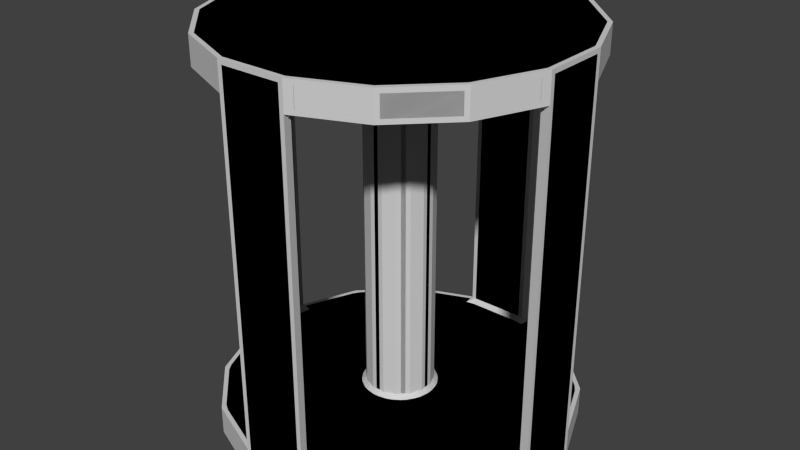 # Source: canisterColumn.blend  (saved by Blender 2.67.0; exported with 4.5.12 LTS)
import bpy
from mathutils import Matrix  # noqa: F401  (used for matrix-valued properties, if any)

bpy.ops.wm.read_factory_settings(use_empty=True)
scene = bpy.context.scene
scene.name = 'Scene'

# ---- collections
col_collection_1 = bpy.data.collections.new('Collection 1'); scene.collection.children.link(col_collection_1)

# ---- materials (node trees are filled in below, after node groups)
mat_material_001 = bpy.data.materials.new('Material.001')
mat_material_001.alpha_threshold = 0.0
mat_material_001.use_transparent_shadow = False
mat_material_001.diffuse_color = (0.64, 0.64, 0.64, 1.0)
mat_material_001.specular_color = (0.5, 0.5, 0.5)
mat_material_001.roughness = 0.5
mat_material_001.line_color = (0.0, 0.0, 0.0, 1.0)
mat_material_003 = bpy.data.materials.new('Material.003')
mat_material_003.alpha_threshold = 0.0
mat_material_003.use_transparent_shadow = False
mat_material_003.diffuse_color = (0.64, 0.64, 0.64, 1.0)
mat_material_003.specular_color = (0.5, 0.5, 0.5)
mat_material_003.roughness = 0.5
mat_material_003.line_color = (0.0, 0.0, 0.0, 1.0)

# ---- material node trees

# ---- world
world_world = bpy.data.worlds.new('World'); scene.world = world_world
world_world.color = (0.05088, 0.05088, 0.05088)
world_world.use_sun_shadow = False
world_world.sun_shadow_jitter_overblur = 0.0
world_world.cycles.sampling_method = 'MANUAL'
world_world.cycles.sample_map_resolution = 256

# ---- meshes
me_x_001 = bpy.data.meshes.new('X.001')
me_x_001.from_pydata([(-0.1219, 0.613, 0.0), (-0.3472, 0.5197, 0.0), (-0.5197, 0.3472, 0.0), (-0.613, 0.1219, 0.0), (-0.613, -0.1219, 0.0), (-0.5197, -0.3472, 0.0), (-0.3472, -0.5197, 0.0), (-0.1219, -0.613, 0.0), (0.1219, -0.613, 0.0), (0.3472, -0.5197, 0.0), (0.5197, -0.3472, 0.0), (0.613, -0.1219, 0.0), (0.613, 0.1219, 0.0), (0.5197, 0.3472, 0.0), (0.3472, 0.5197, 0.0), (0.1219, 0.613, 0.0), (-0.1219, 0.613, 0.1), (-0.3472, 0.5197, 0.1), (-0.5197, 0.3472, 0.1), (-0.613, 0.1219, 0.1), (-0.613, -0.1219, 0.1), (-0.5197, -0.3472, 0.1), (-0.3472, -0.5197, 0.1), (-0.1219, -0.613, 0.1), (0.1219, -0.613, 0.1), (0.3472, -0.5197, 0.1), (0.5197, -0.3472, 0.1), (0.613, -0.1219, 0.1), (0.613, 0.1219, 0.1), (0.5197, 0.3472, 0.1), (0.3472, 0.5197, 0.1), (0.1219, 0.613, 0.1), (-0.1219, 0.613, 1.3), (-0.3472, 0.5197, 1.3), (-0.5197, 0.3472, 1.3), (-0.613, 0.1219, 1.3), (-0.613, -0.1219, 1.3), (-0.5197, -0.3472, 1.3), (-0.3472, -0.5197, 1.3), (-0.1219, -0.613, 1.3), (0.1219, -0.613, 1.3), (0.3472, -0.5197, 1.3), (0.5197, -0.3472, 1.3), (0.613, -0.1219, 1.3), (0.613, 0.1219, 1.3), (0.5197, 0.3472, 1.3), (0.3472, 0.5197, 1.3), (0.1219, 0.613, 1.3), (-0.1219, 0.613, 1.4), (-0.3472, 0.5197, 1.4), (-0.5197, 0.3472, 1.4), (-0.613, 0.1219, 1.4), (-0.613, -0.1219, 1.4), (-0.5197, -0.3472, 1.4), (-0.3472, -0.5197, 1.4), (-0.1219, -0.613, 1.4), (0.1219, -0.613, 1.4), (0.3472, -0.5197, 1.4), (0.5197, -0.3472, 1.4), (0.613, -0.1219, 1.4), (0.613, 0.1219, 1.4), (0.5197, 0.3472, 1.4), (0.3472, 0.5197, 1.4), (0.1219, 0.613, 1.4), (-0.1158, 0.5823, 1.3), (-0.3299, 0.4937, 1.3), (-0.4937, 0.3299, 1.3), (-0.5823, 0.1158, 1.3), (-0.5823, -0.1158, 1.3), (-0.4937, -0.3299, 1.3), (-0.3299, -0.4937, 1.3), (-0.1158, -0.5823, 1.3), (0.1158, -0.5823, 1.3), (0.3299, -0.4937, 1.3), (0.4937, -0.3299, 1.3), (0.5823, -0.1158, 1.3), (0.5823, 0.1158, 1.3), (0.4937, 0.3299, 1.3), (0.3299, 0.4937, 1.3), (0.1158, 0.5823, 1.3), (-0.1158, 0.5823, 0.1), (-0.3299, 0.4937, 0.1), (-0.4937, 0.3299, 0.1), (-0.5823, 0.1158, 0.1), (-0.5823, -0.1158, 0.1), (-0.4937, -0.3299, 0.1), (-0.3299, -0.4937, 0.1), (-0.1158, -0.5823, 0.1), (0.1158, -0.5823, 0.1), (0.3299, -0.4937, 0.1), (0.4937, -0.3299, 0.1), (0.5823, -0.1158, 0.1), (0.5823, 0.1158, 0.1), (0.4937, 0.3299, 0.1), (0.3299, 0.4937, 0.1), (0.1158, 0.5823, 0.1), (-0.02317, 0.1165, 1.3), (-0.06597, 0.09874, 1.3), (-0.09874, 0.06597, 1.3), (-0.1165, 0.02317, 1.3), (-0.1165, -0.02317, 1.3), (-0.09874, -0.06597, 1.3), (-0.06597, -0.09874, 1.3), (-0.02317, -0.1165, 1.3), (0.02317, -0.1165, 1.3), (0.06597, -0.09874, 1.3), (0.09874, -0.06597, 1.3), (0.1165, -0.02317, 1.3), (0.1165, 0.02317, 1.3), (0.09874, 0.06597, 1.3), (0.06597, 0.09874, 1.3), (0.02317, 0.1165, 1.3), (-0.02317, 0.1165, 0.1), (-0.06597, 0.09874, 0.1), (-0.09874, 0.06597, 0.1), (-0.1165, 0.02317, 0.1), (-0.1165, -0.02317, 0.1), (-0.09874, -0.06597, 0.1), (-0.06597, -0.09874, 0.1), (-0.02317, -0.1165, 0.1), (0.02317, -0.1165, 0.1), (0.06597, -0.09874, 0.1), (0.09874, -0.06597, 0.1), (0.1165, -0.02317, 0.1), (0.1165, 0.02317, 0.1), (0.09874, 0.06597, 0.1), (0.06597, 0.09874, 0.1), (0.02317, 0.1165, 0.1), (0.02317, -0.1165, 1.269), (0.02317, -0.1165, 0.1314), (-0.02317, -0.1165, 1.269), (-0.02317, -0.1165, 0.1314), (0.06597, -0.09874, 1.269), (0.06597, -0.09874, 0.1314), (0.09874, -0.06597, 1.269), (0.09874, -0.06597, 0.1314), (0.1165, -0.02317, 1.269), (0.1165, -0.02317, 0.1314), (0.1165, 0.02317, 1.269), (0.1165, 0.02317, 0.1314), (0.09874, 0.06597, 1.269), (0.09874, 0.06597, 0.1314), (0.06597, 0.09874, 1.269), (0.06597, 0.09874, 0.1314), (0.02317, 0.1165, 1.269), (0.02317, 0.1165, 0.1314), (-0.02317, 0.1165, 1.269), (-0.02317, 0.1165, 0.1314), (-0.06597, 0.09874, 1.269), (-0.06597, 0.09874, 0.1314), (-0.09874, 0.06597, 1.269), (-0.09874, 0.06597, 0.1314), (-0.1165, 0.02317, 1.269), (-0.1165, 0.02317, 0.1314), (-0.1165, -0.02317, 1.269), (-0.1165, -0.02317, 0.1314), (-0.09874, -0.06597, 1.269), (-0.09874, -0.06597, 0.1314), (-0.06597, -0.09874, 1.269), (-0.06597, -0.09874, 0.1314), (-0.613, 0.1219, 0.1314), (-0.613, 0.1219, 1.269), (-0.613, -0.1219, 0.1314), (-0.613, -0.1219, 1.269), (-0.5823, -0.1158, 0.1314), (-0.5823, -0.1158, 1.269), (-0.5823, 0.1158, 1.269), (-0.5823, 0.1158, 0.1314), (0.3472, 0.5197, 1.388), (0.5197, 0.3472, 1.388), (0.1219, -0.613, 1.388), (-0.1219, -0.613, 1.388), (0.613, -0.1219, 1.388), (-0.5197, -0.3472, 1.388), (0.613, 0.1219, 1.388), (-0.3472, -0.5197, 1.388), (0.5823, -0.1158, 1.269), (0.5823, -0.1158, 0.1314), (0.5823, 0.1158, 1.269), (0.5823, 0.1158, 0.1314), (-0.3472, -0.5197, 0.01471), (-0.1219, -0.613, 0.01471), (0.613, 0.1219, 0.01471), (0.5197, 0.3472, 0.01471), (0.613, -0.1219, 0.1314), (0.613, -0.1219, 1.269), (0.613, 0.1219, 0.1314), (0.613, 0.1219, 1.269), (-0.1219, 0.613, 1.269), (-0.1219, 0.613, 0.1314), (0.1219, 0.613, 1.269), (0.1219, 0.613, 0.1314), (-0.5197, 0.3472, 1.388), (-0.3472, 0.5197, 1.388), (0.1219, 0.613, 1.388), (0.3472, -0.5197, 1.388), (0.1158, 0.5823, 0.1314), (0.1158, 0.5823, 1.269), (-0.1158, 0.5823, 1.269), (-0.1158, 0.5823, 0.1314), (0.1219, -0.613, 1.269), (0.1219, -0.613, 0.1314), (-0.1219, -0.613, 0.1314), (-0.1219, -0.613, 1.269), (0.1158, -0.5823, 0.1314), (0.1158, -0.5823, 1.269), (-0.1158, -0.5823, 0.1314), (-0.1158, -0.5823, 1.269), (-0.613, -0.1219, 1.388), (0.5197, -0.3472, 1.388), (-0.1219, 0.613, 1.388), (-0.613, 0.1219, 1.388), (0.1219, -0.613, 0.01471), (0.3472, 0.5197, 0.01471), (-0.1219, 0.613, 0.01471), (-0.3472, 0.5197, 0.01471), (-0.613, 0.1219, 0.01471), (0.3472, -0.5197, 0.01471), (0.1219, 0.613, 0.01471), (-0.5197, 0.3472, 0.01471), (-0.5197, -0.3472, 0.01471), (0.613, -0.1219, 0.01471), (-0.613, -0.1219, 0.01471), (0.5197, -0.3472, 0.01471)], [], [(182, 183, 29, 28), (180, 181, 23, 22), (214, 215, 17, 16), (183, 213, 30, 29), (181, 212, 24, 23), (215, 219, 18, 17), (213, 218, 31, 30), (212, 217, 25, 24), (219, 216, 19, 18), (218, 214, 16, 31), (217, 223, 26, 25), (216, 222, 20, 19), (223, 221, 27, 26), (222, 220, 21, 20), (221, 182, 28, 27), (220, 180, 22, 21), (77, 45, 44, 76), (22, 86, 85, 21), (190, 188, 32, 47), (187, 178, 76, 44), (161, 163, 36, 35), (29, 93, 92, 28), (21, 85, 84, 20), (185, 187, 44, 43), (19, 83, 82, 18), (18, 82, 81, 17), (17, 81, 80, 16), (203, 200, 40, 39), (188, 198, 64, 32), (169, 168, 62, 61), (171, 170, 56, 55), (193, 192, 50, 49), (168, 194, 63, 62), (170, 195, 57, 56), (192, 211, 51, 50), (194, 210, 48, 63), (195, 209, 58, 57), (211, 208, 52, 51), (209, 172, 59, 58), (208, 173, 53, 52), (172, 174, 60, 59), (173, 175, 54, 53), (174, 169, 61, 60), (175, 171, 55, 54), (210, 193, 49, 48), (78, 77, 109, 110), (49, 50, 51, 52, 53, 54, 55, 56, 57, 58, 59, 60, 61, 62, 63, 48), (30, 94, 93, 29), (166, 161, 35, 67), (177, 179, 92, 91), (67, 35, 34, 66), (66, 34, 33, 65), (65, 33, 32, 64), (206, 204, 88, 87), (79, 47, 46, 78), (31, 95, 94, 30), (78, 46, 45, 77), (196, 199, 80, 95), (197, 190, 47, 79), (167, 164, 84, 83), (92, 93, 125, 124), (2, 1, 0, 15, 14, 13, 12, 11, 10, 9, 8, 7, 6, 5, 4, 3), (23, 87, 86, 22), (207, 203, 39, 71), (163, 165, 68, 36), (69, 37, 36, 68), (70, 38, 37, 69), (71, 39, 38, 70), (73, 41, 40, 72), (74, 42, 41, 73), (75, 43, 42, 74), (176, 185, 43, 75), (204, 201, 24, 88), (25, 89, 88, 24), (26, 90, 89, 25), (27, 91, 90, 26), (128, 104, 103, 130), (72, 71, 103, 104), (66, 65, 97, 98), (79, 78, 110, 111), (73, 72, 104, 105), (67, 66, 98, 99), (64, 79, 111, 96), (74, 73, 105, 106), (68, 67, 99, 100), (75, 74, 106, 107), (69, 68, 100, 101), (76, 75, 107, 108), (70, 69, 101, 102), (77, 76, 108, 109), (71, 70, 102, 103), (65, 64, 96, 97), (132, 105, 104, 128), (86, 87, 119, 118), (80, 81, 113, 112), (93, 94, 126, 125), (87, 88, 120, 119), (81, 82, 114, 113), (94, 95, 127, 126), (88, 89, 121, 120), (82, 83, 115, 114), (95, 80, 112, 127), (89, 90, 122, 121), (83, 84, 116, 115), (90, 91, 123, 122), (84, 85, 117, 116), (91, 92, 124, 123), (85, 86, 118, 117), (134, 106, 105, 132), (136, 107, 106, 134), (138, 108, 107, 136), (140, 109, 108, 138), (142, 110, 109, 140), (144, 111, 110, 142), (146, 96, 111, 144), (148, 97, 96, 146), (150, 98, 97, 148), (152, 99, 98, 150), (154, 100, 99, 152), (156, 101, 100, 154), (158, 102, 101, 156), (130, 103, 102, 158), (120, 129, 131, 119), (129, 128, 130, 131), (121, 133, 129, 120), (133, 132, 128, 129), (122, 135, 133, 121), (135, 134, 132, 133), (123, 137, 135, 122), (137, 136, 134, 135), (124, 139, 137, 123), (139, 138, 136, 137), (125, 141, 139, 124), (141, 140, 138, 139), (126, 143, 141, 125), (143, 142, 140, 141), (127, 145, 143, 126), (145, 144, 142, 143), (112, 147, 145, 127), (147, 146, 144, 145), (113, 149, 147, 112), (149, 148, 146, 147), (114, 151, 149, 113), (151, 150, 148, 149), (115, 153, 151, 114), (153, 152, 150, 151), (116, 155, 153, 115), (155, 154, 152, 153), (117, 157, 155, 116), (157, 156, 154, 155), (118, 159, 157, 117), (159, 158, 156, 157), (119, 131, 159, 118), (131, 130, 158, 159), (19, 20, 162, 160), (160, 162, 163, 161), (83, 19, 160, 167), (167, 160, 161, 166), (67, 68, 165, 166), (166, 165, 164, 167), (20, 84, 164, 162), (162, 164, 165, 163), (16, 80, 199, 189), (189, 199, 198, 188), (91, 27, 184, 177), (71, 72, 205, 207), (196, 191, 190, 197), (27, 28, 186, 184), (95, 31, 191, 196), (31, 16, 189, 191), (79, 64, 198, 197), (75, 76, 178, 176), (197, 198, 199, 196), (191, 189, 188, 190), (28, 92, 179, 186), (184, 186, 187, 185), (40, 41, 195, 170), (186, 179, 178, 187), (34, 35, 211, 192), (176, 178, 179, 177), (177, 184, 185, 176), (72, 40, 200, 205), (45, 46, 168, 169), (23, 24, 201, 202), (205, 200, 201, 204), (207, 205, 204, 206), (35, 36, 208, 211), (206, 202, 203, 207), (87, 23, 202, 206), (202, 201, 200, 203), (36, 37, 173, 208), (46, 47, 194, 168), (41, 42, 209, 195), (39, 40, 170, 171), (42, 43, 172, 209), (43, 44, 174, 172), (33, 34, 192, 193), (47, 32, 210, 194), (37, 38, 175, 173), (44, 45, 169, 174), (38, 39, 171, 175), (32, 33, 193, 210), (11, 12, 182, 221), (10, 11, 221, 223), (7, 8, 212, 181), (14, 15, 218, 213), (12, 13, 183, 182), (15, 0, 214, 218), (6, 7, 181, 180), (8, 9, 217, 212), (5, 6, 180, 220), (0, 1, 215, 214), (4, 5, 220, 222), (2, 3, 216, 219), (3, 4, 222, 216), (1, 2, 219, 215), (13, 14, 213, 183), (9, 10, 223, 217)])
_uv = me_x_001.uv_layers.new(name='X_001-mesh-map-0')
_uv.uv.foreach_set('vector', [0.3689, 0.9382, 0.2874, 0.9716, 0.2834, 0.9533, 0.3581, 0.9227, 0.2877, 0.5223, 0.3694, 0.5569, 0.3591, 0.5729, 0.2843, 0.5409, 0.0619, 0.8709, 0.03286, 0.7878, 0.05115, 0.7838, 0.07762, 0.861, 0.2874, 0.9716, 0.1999, 0.9705, 0.2034, 0.9522, 0.2834, 0.9533, 0.3694, 0.5569, 0.432, 0.6206, 0.4163, 0.6314, 0.3591, 0.5729, 0.03286, 0.7878, 0.02819, 0.7008, 0.04652, 0.7031, 0.05115, 0.7838, 0.1999, 0.9705, 0.1204, 0.9352, 0.1309, 0.9199, 0.2034, 0.9522, 0.432, 0.6206, 0.4657, 0.7035, 0.4471, 0.7075, 0.4163, 0.6314, 0.02819, 0.7008, 0.05831, 0.6192, 0.07428, 0.6287, 0.04652, 0.7031, 0.1204, 0.9352, 0.0619, 0.8709, 0.07762, 0.861, 0.1309, 0.9199, 0.4657, 0.7035, 0.4656, 0.793, 0.4468, 0.7897, 0.4471, 0.7075, 0.05831, 0.6192, 0.1187, 0.5562, 0.1296, 0.5713, 0.07428, 0.6287, 0.4656, 0.793, 0.4315, 0.8754, 0.4155, 0.8653, 0.4468, 0.7897, 0.1187, 0.5562, 0.1994, 0.522, 0.2035, 0.5404, 0.1296, 0.5713, 0.4315, 0.8754, 0.3689, 0.9382, 0.3581, 0.9227, 0.4155, 0.8653, 0.1994, 0.522, 0.2877, 0.5223, 0.2843, 0.5409, 0.2035, 0.5404, 0.8948, 0.3437, 0.9022, 0.3487, 0.9291, 0.2837, 0.9203, 0.282, 0.6524, 0.09877, 0.6574, 0.1063, 0.6101, 0.1535, 0.6027, 0.1485, 0.8427, 0.8106, 0.6115, 0.8106, 0.6115, 0.9489, 0.8427, 0.9489, 0.9291, 0.2837, 0.9203, 0.282, 0.9203, 0.282, 0.9291, 0.2837, 0.6115, 0.8106, 0.8427, 0.8106, 0.8427, 0.9489, 0.6115, 0.9489, 0.9022, 0.3487, 0.8948, 0.3437, 0.9203, 0.282, 0.9291, 0.2837, 0.6027, 0.1485, 0.6101, 0.1535, 0.5846, 0.2152, 0.5758, 0.2134, 0.882, 0.8106, 0.6508, 0.8106, 0.6508, 0.9489, 0.882, 0.9489, 0.5758, 0.2837, 0.5846, 0.282, 0.6101, 0.3437, 0.6027, 0.3487, 0.6027, 0.3487, 0.6101, 0.3437, 0.6574, 0.3909, 0.6524, 0.3984, 0.6524, 0.3984, 0.6574, 0.3909, 0.7191, 0.4164, 0.7173, 0.4253, 0.6508, 0.8106, 0.882, 0.8106, 0.882, 0.9489, 0.6508, 0.9489, 0.7173, 0.4253, 0.7191, 0.4164, 0.7191, 0.4164, 0.7173, 0.4253, 0.4385, 0.6271, 0.3746, 0.5689, 0.384, 0.553, 0.4531, 0.616, 0.2072, 0.9655, 0.2961, 0.9656, 0.3001, 0.9841, 0.204, 0.9841, 0.1238, 0.5623, 0.0614, 0.6215, 0.04604, 0.6114, 0.1137, 0.5468, 0.3746, 0.5689, 0.2927, 0.5371, 0.2962, 0.5188, 0.384, 0.553, 0.2961, 0.9656, 0.3781, 0.9323, 0.3886, 0.9478, 0.3001, 0.9841, 0.0614, 0.6215, 0.02809, 0.701, 0.009878, 0.6978, 0.04604, 0.6114, 0.2927, 0.5371, 0.2051, 0.5328, 0.2019, 0.5145, 0.2962, 0.5188, 0.3781, 0.9323, 0.4409, 0.8713, 0.4564, 0.8814, 0.3886, 0.9478, 0.02809, 0.701, 0.02812, 0.7882, 0.009915, 0.7923, 0.009878, 0.6978, 0.4409, 0.8713, 0.4745, 0.7913, 0.4926, 0.7945, 0.4564, 0.8814, 0.02812, 0.7882, 0.06215, 0.8693, 0.04682, 0.8802, 0.009915, 0.7923, 0.4745, 0.7913, 0.4737, 0.7053, 0.4915, 0.701, 0.4926, 0.7945, 0.06215, 0.8693, 0.1251, 0.9316, 0.115, 0.9476, 0.04682, 0.8802, 0.4737, 0.7053, 0.4385, 0.6271, 0.4531, 0.616, 0.4915, 0.701, 0.1251, 0.9316, 0.2072, 0.9655, 0.204, 0.9841, 0.115, 0.9476, 0.2051, 0.5328, 0.1238, 0.5623, 0.1137, 0.5468, 0.2019, 0.5145, 0.8475, 0.3909, 0.8948, 0.3437, 0.8948, 0.3437, 0.8475, 0.3909, 0.1524, 0.8984, 0.1027, 0.8487, 0.07576, 0.7837, 0.07576, 0.7134, 0.1027, 0.6485, 0.1524, 0.5988, 0.2173, 0.5719, 0.2876, 0.5719, 0.3525, 0.5988, 0.4022, 0.6485, 0.4291, 0.7134, 0.4291, 0.7837, 0.4022, 0.8487, 0.3525, 0.8984, 0.2876, 0.9253, 0.2173, 0.9253, 0.8525, 0.3984, 0.8475, 0.3909, 0.8948, 0.3437, 0.9022, 0.3487, 0.5846, 0.282, 0.5758, 0.2837, 0.5758, 0.2837, 0.5846, 0.282, 0.8472, 0.6722, 0.6275, 0.6722, 0.6275, 0.5338, 0.8472, 0.5338, 0.5846, 0.282, 0.5758, 0.2837, 0.6027, 0.3487, 0.6101, 0.3437, 0.6101, 0.3437, 0.6027, 0.3487, 0.6524, 0.3984, 0.6574, 0.3909, 0.6574, 0.3909, 0.6524, 0.3984, 0.7173, 0.4253, 0.7191, 0.4164, 0.6275, 0.6722, 0.8472, 0.6722, 0.8472, 0.5338, 0.6275, 0.5338, 0.7858, 0.4164, 0.7876, 0.4253, 0.8525, 0.3984, 0.8475, 0.3909, 0.7876, 0.4253, 0.7858, 0.4164, 0.8475, 0.3909, 0.8525, 0.3984, 0.8475, 0.3909, 0.8525, 0.3984, 0.9022, 0.3487, 0.8948, 0.3437, 0.866, 0.6722, 0.6463, 0.6722, 0.6463, 0.5338, 0.866, 0.5338, 0.7858, 0.4164, 0.7876, 0.4253, 0.7876, 0.4253, 0.7858, 0.4164, 0.6463, 0.6722, 0.866, 0.6722, 0.866, 0.5338, 0.6463, 0.5338, 0.9203, 0.282, 0.8948, 0.3437, 0.8948, 0.3437, 0.9203, 0.282, 0.1027, 0.8487, 0.1524, 0.8984, 0.2173, 0.9253, 0.2876, 0.9253, 0.3525, 0.8984, 0.4022, 0.8487, 0.4291, 0.7837, 0.4291, 0.7134, 0.4022, 0.6485, 0.3525, 0.5988, 0.2876, 0.5719, 0.2173, 0.5719, 0.1524, 0.5988, 0.1027, 0.6485, 0.07576, 0.7134, 0.07576, 0.7837, 0.7173, 0.07187, 0.7191, 0.08071, 0.6574, 0.1063, 0.6524, 0.09877, 0.7191, 0.08071, 0.7173, 0.07187, 0.7173, 0.07187, 0.7191, 0.08071, 0.5758, 0.2134, 0.5846, 0.2152, 0.5846, 0.2152, 0.5758, 0.2134, 0.6101, 0.1535, 0.6027, 0.1485, 0.5758, 0.2134, 0.5846, 0.2152, 0.6574, 0.1063, 0.6524, 0.09877, 0.6027, 0.1485, 0.6101, 0.1535, 0.7191, 0.08071, 0.7173, 0.07187, 0.6524, 0.09877, 0.6574, 0.1063, 0.8475, 0.1063, 0.8525, 0.09877, 0.7876, 0.07187, 0.7858, 0.08071, 0.8948, 0.1535, 0.9022, 0.1485, 0.8525, 0.09877, 0.8475, 0.1063, 0.9203, 0.2152, 0.9291, 0.2134, 0.9022, 0.1485, 0.8948, 0.1535, 0.9203, 0.2152, 0.9291, 0.2134, 0.9291, 0.2134, 0.9203, 0.2152, 0.7858, 0.08071, 0.7876, 0.07187, 0.7876, 0.07187, 0.7858, 0.08071, 0.8525, 0.09877, 0.8475, 0.1063, 0.7858, 0.08071, 0.7876, 0.07187, 0.9022, 0.1485, 0.8948, 0.1535, 0.8475, 0.1063, 0.8525, 0.09877, 0.9291, 0.2134, 0.9203, 0.2152, 0.8948, 0.1535, 0.9022, 0.1485, 0.7745, 0.266, 0.8079, 0.3892, 0.8559, 0.3587, 0.7778, 0.2577, 0.8472, 0.9489, 0.6275, 0.9489, 0.6275, 0.9489, 0.8472, 0.9489, 0.6101, 0.3437, 0.6574, 0.3909, 0.6574, 0.3909, 0.6101, 0.3437, 0.7858, 0.4164, 0.8475, 0.3909, 0.8475, 0.3909, 0.7858, 0.4164, 0.8475, 0.1063, 0.7858, 0.08071, 0.7858, 0.08071, 0.8475, 0.1063, 0.5846, 0.282, 0.6101, 0.3437, 0.6101, 0.3437, 0.5846, 0.282, 0.6463, 0.9489, 0.866, 0.9489, 0.866, 0.9489, 0.6463, 0.9489, 0.8948, 0.1535, 0.8475, 0.1063, 0.8475, 0.1063, 0.8948, 0.1535, 0.866, 0.9489, 0.6463, 0.9489, 0.6463, 0.9489, 0.866, 0.9489, 0.9203, 0.2152, 0.8948, 0.1535, 0.8948, 0.1535, 0.9203, 0.2152, 0.6101, 0.1535, 0.5846, 0.2152, 0.5846, 0.2152, 0.6101, 0.1535, 0.6275, 0.9489, 0.8472, 0.9489, 0.8472, 0.9489, 0.6275, 0.9489, 0.6574, 0.1063, 0.6101, 0.1535, 0.6101, 0.1535, 0.6574, 0.1063, 0.8948, 0.3437, 0.9203, 0.282, 0.9203, 0.282, 0.8948, 0.3437, 0.7191, 0.08071, 0.6574, 0.1063, 0.6574, 0.1063, 0.7191, 0.08071, 0.6574, 0.3909, 0.7191, 0.4164, 0.7191, 0.4164, 0.6574, 0.3909, 0.7682, 0.2728, 0.7519, 0.3993, 0.8079, 0.3892, 0.7745, 0.266, 0.6574, 0.1063, 0.7191, 0.08071, 0.7191, 0.08071, 0.6574, 0.1063, 0.7191, 0.4164, 0.6574, 0.3909, 0.6574, 0.3909, 0.7191, 0.4164, 0.8948, 0.3437, 0.8475, 0.3909, 0.8475, 0.3909, 0.8948, 0.3437, 0.6275, 0.5338, 0.8472, 0.5338, 0.8472, 0.5338, 0.6275, 0.5338, 0.6574, 0.3909, 0.6101, 0.3437, 0.6101, 0.3437, 0.6574, 0.3909, 0.8475, 0.3909, 0.7858, 0.4164, 0.7858, 0.4164, 0.8475, 0.3909, 0.7858, 0.08071, 0.8475, 0.1063, 0.8475, 0.1063, 0.7858, 0.08071, 0.6101, 0.3437, 0.5846, 0.282, 0.5846, 0.282, 0.6101, 0.3437, 0.866, 0.5338, 0.6463, 0.5338, 0.6463, 0.5338, 0.866, 0.5338, 0.8475, 0.1063, 0.8948, 0.1535, 0.8948, 0.1535, 0.8475, 0.1063, 0.6463, 0.5338, 0.866, 0.5338, 0.866, 0.5338, 0.6463, 0.5338, 0.8948, 0.1535, 0.9203, 0.2152, 0.9203, 0.2152, 0.8948, 0.1535, 0.5846, 0.2152, 0.6101, 0.1535, 0.6101, 0.1535, 0.5846, 0.2152, 0.8472, 0.5338, 0.6275, 0.5338, 0.6275, 0.5338, 0.8472, 0.5338, 0.6101, 0.1535, 0.6574, 0.1063, 0.6574, 0.1063, 0.6101, 0.1535, 0.7597, 0.277, 0.6963, 0.3876, 0.7519, 0.3993, 0.7682, 0.2728, 0.7501, 0.2779, 0.6492, 0.3557, 0.6963, 0.3876, 0.7597, 0.277, 0.7408, 0.2751, 0.6179, 0.3084, 0.6492, 0.3557, 0.7501, 0.2779, 0.7335, 0.269, 0.6074, 0.2527, 0.6179, 0.3084, 0.7408, 0.2751, 0.7296, 0.2607, 0.6194, 0.1975, 0.6074, 0.2527, 0.7335, 0.269, 0.7296, 0.252, 0.6522, 0.1516, 0.6194, 0.1975, 0.7296, 0.2607, 0.7335, 0.2446, 0.7005, 0.1228, 0.6522, 0.1516, 0.7296, 0.252, 0.7402, 0.2401, 0.7561, 0.116, 0.7005, 0.1228, 0.7335, 0.2446, 0.7488, 0.2338, 0.8115, 0.1244, 0.7561, 0.116, 0.7402, 0.2401, 0.7586, 0.2321, 0.8589, 0.1546, 0.8115, 0.1244, 0.7488, 0.2338, 0.7677, 0.2348, 0.8904, 0.2014, 0.8589, 0.1546, 0.7586, 0.2321, 0.7744, 0.2408, 0.9008, 0.257, 0.8904, 0.2014, 0.7677, 0.2348, 0.7778, 0.2489, 0.8886, 0.3123, 0.9008, 0.257, 0.7744, 0.2408, 0.7778, 0.2577, 0.8559, 0.3587, 0.8886, 0.3123, 0.7778, 0.2489, 0.7076, 0.01963, 0.741, 0.1428, 0.6997, 0.1567, 0.6217, 0.05569, 0.741, 0.1428, 0.7745, 0.266, 0.7778, 0.2577, 0.6997, 0.1567, 0.8007, 0.01966, 0.7845, 0.1462, 0.741, 0.1428, 0.7076, 0.01963, 0.7845, 0.1462, 0.7682, 0.2728, 0.7745, 0.266, 0.741, 0.1428, 0.8866, 0.05577, 0.8231, 0.1664, 0.7845, 0.1462, 0.8007, 0.01966, 0.8231, 0.1664, 0.7597, 0.277, 0.7682, 0.2728, 0.7845, 0.1462, 0.9518, 0.1222, 0.851, 0.2, 0.8231, 0.1664, 0.8866, 0.05577, 0.851, 0.2, 0.7501, 0.2779, 0.7597, 0.277, 0.8231, 0.1664, 0.9866, 0.2085, 0.8637, 0.2418, 0.851, 0.2, 0.9518, 0.1222, 0.8637, 0.2418, 0.7408, 0.2751, 0.7501, 0.2779, 0.851, 0.2, 0.9858, 0.3015, 0.8597, 0.2853, 0.8637, 0.2418, 0.9866, 0.2085, 0.8597, 0.2853, 0.7335, 0.269, 0.7408, 0.2751, 0.8637, 0.2418, 0.95, 0.3871, 0.8398, 0.3239, 0.8597, 0.2853, 0.9858, 0.3015, 0.8398, 0.3239, 0.7296, 0.2607, 0.7335, 0.269, 0.8597, 0.2853, 0.8846, 0.4526, 0.8071, 0.3523, 0.8398, 0.3239, 0.95, 0.3871, 0.8071, 0.3523, 0.7296, 0.252, 0.7296, 0.2607, 0.8398, 0.3239, 0.7996, 0.4882, 0.7666, 0.3664, 0.8071, 0.3523, 0.8846, 0.4526, 0.7666, 0.3664, 0.7335, 0.2446, 0.7296, 0.252, 0.8071, 0.3523, 0.7084, 0.4882, 0.7243, 0.3641, 0.7666, 0.3664, 0.7996, 0.4882, 0.7243, 0.3641, 0.7402, 0.2401, 0.7335, 0.2446, 0.7666, 0.3664, 0.6234, 0.4526, 0.6861, 0.3432, 0.7243, 0.3641, 0.7084, 0.4882, 0.6861, 0.3432, 0.7488, 0.2338, 0.7402, 0.2401, 0.7243, 0.3641, 0.5581, 0.3871, 0.6583, 0.3096, 0.6861, 0.3432, 0.6234, 0.4526, 0.6583, 0.3096, 0.7586, 0.2321, 0.7488, 0.2338, 0.6861, 0.3432, 0.5222, 0.3014, 0.645, 0.2681, 0.6583, 0.3096, 0.5581, 0.3871, 0.645, 0.2681, 0.7677, 0.2348, 0.7586, 0.2321, 0.6583, 0.3096, 0.5215, 0.2084, 0.648, 0.2246, 0.645, 0.2681, 0.5222, 0.3014, 0.648, 0.2246, 0.7744, 0.2408, 0.7677, 0.2348, 0.645, 0.2681, 0.5564, 0.1221, 0.6671, 0.1855, 0.648, 0.2246, 0.5215, 0.2084, 0.6671, 0.1855, 0.7778, 0.2489, 0.7744, 0.2408, 0.648, 0.2246, 0.6217, 0.05569, 0.6997, 0.1567, 0.6671, 0.1855, 0.5564, 0.1221, 0.6997, 0.1567, 0.7778, 0.2577, 0.7778, 0.2489, 0.6671, 0.1855, 0.6115, 0.5338, 0.8427, 0.5338, 0.8427, 0.6722, 0.6115, 0.6722, 0.6115, 0.6722, 0.8427, 0.6722, 0.8427, 0.8106, 0.6115, 0.8106, 0.5846, 0.282, 0.5758, 0.2837, 0.5758, 0.2837, 0.5846, 0.282, 0.5846, 0.282, 0.5758, 0.2837, 0.5758, 0.2837, 0.5846, 0.282, 0.6463, 0.9489, 0.866, 0.9489, 0.866, 0.8106, 0.6463, 0.8106, 0.6463, 0.8106, 0.866, 0.8106, 0.866, 0.6722, 0.6463, 0.6722, 0.5758, 0.2134, 0.5846, 0.2152, 0.5846, 0.2152, 0.5758, 0.2134, 0.5758, 0.2134, 0.5846, 0.2152, 0.5846, 0.2152, 0.5758, 0.2134, 0.7173, 0.4253, 0.7191, 0.4164, 0.7191, 0.4164, 0.7173, 0.4253, 0.7173, 0.4253, 0.7191, 0.4164, 0.7191, 0.4164, 0.7173, 0.4253, 0.9203, 0.2152, 0.9291, 0.2134, 0.9291, 0.2134, 0.9203, 0.2152, 0.6275, 0.9489, 0.8472, 0.9489, 0.8472, 0.8106, 0.6275, 0.8106, 0.7858, 0.4164, 0.7876, 0.4253, 0.7876, 0.4253, 0.7858, 0.4164, 0.882, 0.5338, 0.6508, 0.5338, 0.6508, 0.6722, 0.882, 0.6722, 0.7858, 0.4164, 0.7876, 0.4253, 0.7876, 0.4253, 0.7858, 0.4164, 0.8427, 0.5338, 0.6115, 0.5338, 0.6115, 0.6722, 0.8427, 0.6722, 0.866, 0.9489, 0.6463, 0.9489, 0.6463, 0.8106, 0.866, 0.8106, 0.8472, 0.9489, 0.6275, 0.9489, 0.6275, 0.8106, 0.8472, 0.8106, 0.866, 0.8106, 0.6463, 0.8106, 0.6463, 0.6722, 0.866, 0.6722, 0.8427, 0.6722, 0.6115, 0.6722, 0.6115, 0.8106, 0.8427, 0.8106, 0.9291, 0.2837, 0.9203, 0.282, 0.9203, 0.282, 0.9291, 0.2837, 0.882, 0.6722, 0.6508, 0.6722, 0.6508, 0.8106, 0.882, 0.8106, 0.2921, 0.9472, 0.3675, 0.9169, 0.3781, 0.9323, 0.2961, 0.9656, 0.9291, 0.2837, 0.9203, 0.282, 0.9203, 0.282, 0.9291, 0.2837, 0.07675, 0.6316, 0.04629, 0.7042, 0.02809, 0.701, 0.0614, 0.6215, 0.8472, 0.8106, 0.6275, 0.8106, 0.6275, 0.6722, 0.8472, 0.6722, 0.9203, 0.2152, 0.9291, 0.2134, 0.9291, 0.2134, 0.9203, 0.2152, 0.7858, 0.08071, 0.7876, 0.07187, 0.7876, 0.07187, 0.7858, 0.08071, 0.4239, 0.6382, 0.3653, 0.5849, 0.3746, 0.5689, 0.4385, 0.6271, 0.6508, 0.5338, 0.882, 0.5338, 0.882, 0.6722, 0.6508, 0.6722, 0.7858, 0.08071, 0.7876, 0.07187, 0.7876, 0.07187, 0.7858, 0.08071, 0.6275, 0.8106, 0.8472, 0.8106, 0.8472, 0.6722, 0.6275, 0.6722, 0.04629, 0.7042, 0.04632, 0.7841, 0.02812, 0.7882, 0.02809, 0.701, 0.7191, 0.08071, 0.7173, 0.07187, 0.7173, 0.07187, 0.7191, 0.08071, 0.7191, 0.08071, 0.7173, 0.07187, 0.7173, 0.07187, 0.7191, 0.08071, 0.6508, 0.6722, 0.882, 0.6722, 0.882, 0.8106, 0.6508, 0.8106, 0.04632, 0.7841, 0.07749, 0.8585, 0.06215, 0.8693, 0.02812, 0.7882, 0.3653, 0.5849, 0.2891, 0.5555, 0.2927, 0.5371, 0.3746, 0.5689, 0.3675, 0.9169, 0.4253, 0.8611, 0.4409, 0.8713, 0.3781, 0.9323, 0.2105, 0.9468, 0.2921, 0.9472, 0.2961, 0.9656, 0.2072, 0.9655, 0.4253, 0.8611, 0.4563, 0.7881, 0.4745, 0.7913, 0.4409, 0.8713, 0.4563, 0.7881, 0.4559, 0.7097, 0.4737, 0.7053, 0.4745, 0.7913, 0.1338, 0.5777, 0.07675, 0.6316, 0.0614, 0.6215, 0.1238, 0.5623, 0.2891, 0.5555, 0.2082, 0.551, 0.2051, 0.5328, 0.2927, 0.5371, 0.07749, 0.8585, 0.1352, 0.9157, 0.1251, 0.9316, 0.06215, 0.8693, 0.4559, 0.7097, 0.4239, 0.6382, 0.4385, 0.6271, 0.4737, 0.7053, 0.1352, 0.9157, 0.2105, 0.9468, 0.2072, 0.9655, 0.1251, 0.9316, 0.2082, 0.551, 0.1338, 0.5777, 0.1238, 0.5623, 0.2051, 0.5328, 0.4475, 0.8855, 0.3797, 0.9536, 0.3689, 0.9382, 0.4315, 0.8754, 0.4843, 0.7963, 0.4475, 0.8855, 0.4315, 0.8754, 0.4656, 0.793, 0.3798, 0.541, 0.4477, 0.6098, 0.432, 0.6206, 0.3694, 0.5569, 0.1963, 0.9887, 0.1099, 0.9505, 0.1204, 0.9352, 0.1999, 0.9705, 0.3797, 0.9536, 0.2913, 0.9899, 0.2874, 0.9716, 0.3689, 0.9382, 0.1099, 0.9505, 0.04617, 0.8808, 0.0619, 0.8709, 0.1204, 0.9352, 0.2911, 0.5037, 0.3798, 0.541, 0.3694, 0.5569, 0.2877, 0.5223, 0.4477, 0.6098, 0.4844, 0.6994, 0.4657, 0.7035, 0.432, 0.6206, 0.1953, 0.5037, 0.2911, 0.5037, 0.2877, 0.5223, 0.1994, 0.522, 0.04617, 0.8808, 0.01457, 0.7917, 0.03286, 0.7878, 0.0619, 0.8709, 0.1077, 0.541, 0.1953, 0.5037, 0.1994, 0.522, 0.1187, 0.5562, 0.009865, 0.6984, 0.04233, 0.6097, 0.05831, 0.6192, 0.02819, 0.7008, 0.04233, 0.6097, 0.1077, 0.541, 0.1187, 0.5562, 0.05831, 0.6192, 0.01457, 0.7917, 0.009865, 0.6984, 0.02819, 0.7008, 0.03286, 0.7878, 0.2913, 0.9899, 0.1963, 0.9887, 0.1999, 0.9705, 0.2874, 0.9716, 0.4844, 0.6994, 0.4843, 0.7963, 0.4656, 0.793, 0.4657, 0.7035])
me_x_001.materials.append(mat_material_001)
me_x_001.use_remesh_preserve_volume = False
me_x_001.use_remesh_preserve_attributes = False
me_x_001.use_mirror_vertex_groups = False
me_x_001.update()
me_x_003 = bpy.data.meshes.new('X.003')
me_x_003.from_pydata([(-0.1188, 0.5974, 0.0), (-0.1364, 0.607, 0.01562), (-0.1063, 0.613, 0.01562), (-0.3583, 0.5086, 0.01562), (-0.3328, 0.5256, 0.01562), (-0.3384, 0.5064, 0.0), (-0.5256, 0.3328, 0.01562), (-0.5086, 0.3583, 0.01562), (-0.5064, 0.3384, 0.0), (-0.613, 0.1063, 0.01562), (-0.607, 0.1364, 0.01562), (-0.5974, 0.1188, 0.0), (-0.607, -0.1364, 0.01562), (-0.613, -0.1063, 0.01562), (-0.5974, -0.1188, 0.0), (-0.5086, -0.3583, 0.01562), (-0.5256, -0.3328, 0.01562), (-0.5064, -0.3384, 0.0), (-0.3328, -0.5256, 0.01562), (-0.3583, -0.5086, 0.01562), (-0.3384, -0.5064, 0.0), (-0.1063, -0.613, 0.01562), (-0.1364, -0.607, 0.01562), (-0.1188, -0.5974, 0.0), (0.1364, -0.607, 0.01562), (0.1063, -0.613, 0.01562), (0.1188, -0.5974, 0.0), (0.3583, -0.5086, 0.01562), (0.3328, -0.5256, 0.01562), (0.3384, -0.5064, 0.0), (0.5256, -0.3328, 0.01562), (0.5086, -0.3583, 0.01562), (0.5064, -0.3384, 0.0), (0.613, -0.1063, 0.01562), (0.607, -0.1364, 0.01562), (0.5974, -0.1188, 0.0), (0.607, 0.1364, 0.01562), (0.613, 0.1063, 0.01562), (0.5974, 0.1188, 0.0), (0.5086, 0.3583, 0.01562), (0.5256, 0.3328, 0.01562), (0.5064, 0.3384, 0.0), (0.3328, 0.5256, 0.01562), (0.3583, 0.5086, 0.01562), (0.3384, 0.5064, 0.0), (0.1063, 0.613, 0.01562), (0.1364, 0.607, 0.01562), (0.1188, 0.5974, 0.0), (-0.1364, 0.607, 0.08438), (-0.1335, 0.5913, 0.1), (-0.1189, 0.5977, 0.1156), (-0.1063, 0.613, 0.1156), (-0.1063, 0.613, 0.08438), (-0.3496, 0.4952, 0.1), (-0.3237, 0.5125, 0.1), (-0.3328, 0.5256, 0.08438), (-0.3583, 0.5086, 0.08438), (-0.5125, 0.3237, 0.1), (-0.4952, 0.3496, 0.1), (-0.5086, 0.3583, 0.08438), (-0.5256, 0.3328, 0.08438), (-0.5977, 0.1189, 0.1156), (-0.5913, 0.1335, 0.1), (-0.607, 0.1364, 0.08438), (-0.613, 0.1063, 0.08438), (-0.613, 0.1063, 0.1156), (-0.5977, -0.1189, 0.1156), (-0.613, -0.1063, 0.1156), (-0.613, -0.1063, 0.08438), (-0.607, -0.1364, 0.08438), (-0.5913, -0.1335, 0.1), (-0.4952, -0.3496, 0.1), (-0.5125, -0.3237, 0.1), (-0.5256, -0.3328, 0.08438), (-0.5086, -0.3583, 0.08438), (-0.3237, -0.5125, 0.1), (-0.3496, -0.4952, 0.1), (-0.3583, -0.5086, 0.08438), (-0.3328, -0.5256, 0.08438), (-0.1189, -0.5977, 0.1156), (-0.1335, -0.5913, 0.1), (-0.1364, -0.607, 0.08438), (-0.1063, -0.613, 0.08438), (-0.1063, -0.613, 0.1156), (0.1189, -0.5977, 0.1156), (0.1063, -0.613, 0.1156), (0.1063, -0.613, 0.08438), (0.1364, -0.607, 0.08438), (0.1335, -0.5913, 0.1), (0.3496, -0.4952, 0.1), (0.3237, -0.5125, 0.1), (0.3328, -0.5256, 0.08438), (0.3583, -0.5086, 0.08438), (0.5125, -0.3237, 0.1), (0.4952, -0.3496, 0.1), (0.5086, -0.3583, 0.08438), (0.5256, -0.3328, 0.08438), (0.5977, -0.1189, 0.1156), (0.5913, -0.1335, 0.1), (0.607, -0.1364, 0.08438), (0.613, -0.1063, 0.08438), (0.613, -0.1063, 0.1156), (0.5977, 0.1189, 0.1156), (0.613, 0.1063, 0.1156), (0.613, 0.1063, 0.08438), (0.607, 0.1364, 0.08438), (0.5913, 0.1335, 0.1), (0.4952, 0.3496, 0.1), (0.5125, 0.3237, 0.1), (0.5256, 0.3328, 0.08438), (0.5086, 0.3583, 0.08438), (0.3237, 0.5125, 0.1), (0.3496, 0.4952, 0.1), (0.3583, 0.5086, 0.08438), (0.3328, 0.5256, 0.08438), (0.1189, 0.5977, 0.1156), (0.1335, 0.5913, 0.1), (0.1364, 0.607, 0.08438), (0.1063, 0.613, 0.08438), (0.1063, 0.613, 0.1156), (-0.1335, 0.5913, 1.3), (-0.1364, 0.607, 1.316), (-0.1063, 0.613, 1.316), (-0.1063, 0.613, 1.284), (-0.1189, 0.5977, 1.284), (-0.3583, 0.5086, 1.316), (-0.3328, 0.5256, 1.316), (-0.3237, 0.5125, 1.3), (-0.3496, 0.4952, 1.3), (-0.5256, 0.3328, 1.316), (-0.5086, 0.3583, 1.316), (-0.4952, 0.3496, 1.3), (-0.5125, 0.3237, 1.3), (-0.613, 0.1063, 1.316), (-0.607, 0.1364, 1.316), (-0.5913, 0.1335, 1.3), (-0.5977, 0.1189, 1.284), (-0.613, 0.1063, 1.284), (-0.607, -0.1364, 1.316), (-0.613, -0.1063, 1.316), (-0.613, -0.1063, 1.284), (-0.5977, -0.1189, 1.284), (-0.5913, -0.1335, 1.3), (-0.5256, -0.3328, 1.316), (-0.5125, -0.3237, 1.3), (-0.4952, -0.3496, 1.3), (-0.5086, -0.3583, 1.316), (-0.3583, -0.5086, 1.316), (-0.3496, -0.4952, 1.3), (-0.3237, -0.5125, 1.3), (-0.3328, -0.5256, 1.316), (-0.1364, -0.607, 1.316), (-0.1335, -0.5913, 1.3), (-0.1189, -0.5977, 1.284), (-0.1063, -0.613, 1.284), (-0.1063, -0.613, 1.316), (0.1364, -0.607, 1.316), (0.1063, -0.613, 1.316), (0.1063, -0.613, 1.284), (0.1189, -0.5977, 1.284), (0.1335, -0.5913, 1.3), (0.3328, -0.5256, 1.316), (0.3237, -0.5125, 1.3), (0.3496, -0.4952, 1.3), (0.3583, -0.5086, 1.316), (0.5086, -0.3583, 1.316), (0.4952, -0.3496, 1.3), (0.5125, -0.3237, 1.3), (0.5256, -0.3328, 1.316), (0.607, -0.1364, 1.316), (0.5913, -0.1335, 1.3), (0.5977, -0.1189, 1.284), (0.613, -0.1063, 1.284), (0.613, -0.1063, 1.316), (0.607, 0.1364, 1.316), (0.613, 0.1063, 1.316), (0.613, 0.1063, 1.284), (0.5977, 0.1189, 1.284), (0.5913, 0.1335, 1.3), (0.5256, 0.3328, 1.316), (0.5125, 0.3237, 1.3), (0.4952, 0.3496, 1.3), (0.5086, 0.3583, 1.316), (0.3583, 0.5086, 1.316), (0.3496, 0.4952, 1.3), (0.3237, 0.5125, 1.3), (0.3328, 0.5256, 1.316), (0.1364, 0.607, 1.316), (0.1335, 0.5913, 1.3), (0.1189, 0.5977, 1.284), (0.1063, 0.613, 1.284), (0.1063, 0.613, 1.316), (-0.1063, 0.613, 1.384), (-0.1364, 0.607, 1.384), (-0.1188, 0.5974, 1.4), (-0.3384, 0.5064, 1.4), (-0.3328, 0.5256, 1.384), (-0.3583, 0.5086, 1.384), (-0.5064, 0.3384, 1.4), (-0.5086, 0.3583, 1.384), (-0.5256, 0.3328, 1.384), (-0.5974, 0.1188, 1.4), (-0.607, 0.1364, 1.384), (-0.613, 0.1063, 1.384), (-0.5974, -0.1188, 1.4), (-0.613, -0.1063, 1.384), (-0.607, -0.1364, 1.384), (-0.5064, -0.3384, 1.4), (-0.5256, -0.3328, 1.384), (-0.5086, -0.3583, 1.384), (-0.3384, -0.5064, 1.4), (-0.3583, -0.5086, 1.384), (-0.3328, -0.5256, 1.384), (-0.1188, -0.5974, 1.4), (-0.1364, -0.607, 1.384), (-0.1063, -0.613, 1.384), (0.1188, -0.5974, 1.4), (0.1063, -0.613, 1.384), (0.1364, -0.607, 1.384), (0.3384, -0.5064, 1.4), (0.3328, -0.5256, 1.384), (0.3583, -0.5086, 1.384), (0.5064, -0.3384, 1.4), (0.5086, -0.3583, 1.384), (0.5256, -0.3328, 1.384), (0.5974, -0.1188, 1.4), (0.607, -0.1364, 1.384), (0.613, -0.1063, 1.384), (0.5974, 0.1188, 1.4), (0.613, 0.1063, 1.384), (0.607, 0.1364, 1.384), (0.5064, 0.3384, 1.4), (0.5256, 0.3328, 1.384), (0.5086, 0.3583, 1.384), (0.3384, 0.5064, 1.4), (0.3583, 0.5086, 1.384), (0.3328, 0.5256, 1.384), (0.1188, 0.5974, 1.4), (0.1364, 0.607, 1.384), (0.1063, 0.613, 1.384), (-0.1337, 0.5919, 1.3), (-0.1189, 0.5977, 1.284), (-0.1002, 0.5823, 1.284), (-0.0968, 0.5667, 1.3), (-0.1274, 0.5606, 1.3), (-0.3323, 0.4692, 1.3), (-0.35, 0.4957, 1.3), (-0.324, 0.513, 1.3), (-0.3063, 0.4865, 1.3), (-0.4865, 0.3063, 1.3), (-0.513, 0.324, 1.3), (-0.4957, 0.35, 1.3), (-0.4692, 0.3323, 1.3), (-0.5823, 0.1002, 1.284), (-0.5977, 0.1189, 1.284), (-0.5919, 0.1337, 1.3), (-0.5606, 0.1274, 1.3), (-0.5667, 0.0968, 1.3), (-0.5823, -0.1002, 1.284), (-0.5667, -0.0968, 1.3), (-0.5606, -0.1274, 1.3), (-0.5919, -0.1337, 1.3), (-0.5977, -0.1189, 1.284), (-0.513, -0.324, 1.3), (-0.4865, -0.3063, 1.3), (-0.4692, -0.3323, 1.3), (-0.4957, -0.35, 1.3), (-0.35, -0.4957, 1.3), (-0.3323, -0.4692, 1.3), (-0.3063, -0.4865, 1.3), (-0.324, -0.513, 1.3), (-0.1337, -0.5919, 1.3), (-0.1274, -0.5606, 1.3), (-0.0968, -0.5667, 1.3), (-0.1002, -0.5823, 1.284), (-0.1189, -0.5977, 1.284), (0.1002, -0.5823, 1.284), (0.0968, -0.5667, 1.3), (0.1274, -0.5606, 1.3), (0.1337, -0.5919, 1.3), (0.1189, -0.5977, 1.284), (0.324, -0.513, 1.3), (0.3063, -0.4865, 1.3), (0.3323, -0.4692, 1.3), (0.35, -0.4957, 1.3), (0.4957, -0.35, 1.3), (0.4692, -0.3323, 1.3), (0.4865, -0.3063, 1.3), (0.513, -0.324, 1.3), (0.5919, -0.1337, 1.3), (0.5606, -0.1274, 1.3), (0.5667, -0.0968, 1.3), (0.5823, -0.1002, 1.284), (0.5977, -0.1189, 1.284), (0.5823, 0.1002, 1.284), (0.5667, 0.0968, 1.3), (0.5606, 0.1274, 1.3), (0.5919, 0.1337, 1.3), (0.5977, 0.1189, 1.284), (0.513, 0.324, 1.3), (0.4865, 0.3063, 1.3), (0.4692, 0.3323, 1.3), (0.4957, 0.35, 1.3), (0.35, 0.4957, 1.3), (0.3323, 0.4692, 1.3), (0.3063, 0.4865, 1.3), (0.324, 0.513, 1.3), (0.1337, 0.5919, 1.3), (0.1274, 0.5606, 1.3), (0.0968, 0.5667, 1.3), (0.1002, 0.5823, 1.284), (0.1189, 0.5977, 1.284), (-0.1337, 0.5919, 0.1), (-0.1274, 0.5606, 0.1), (-0.0968, 0.5667, 0.1), (-0.1002, 0.5823, 0.1156), (-0.1189, 0.5977, 0.1156), (-0.3323, 0.4692, 0.1), (-0.3063, 0.4865, 0.1), (-0.324, 0.513, 0.1), (-0.35, 0.4957, 0.1), (-0.4865, 0.3063, 0.1), (-0.4692, 0.3323, 0.1), (-0.4957, 0.35, 0.1), (-0.513, 0.324, 0.1), (-0.5667, 0.0968, 0.1), (-0.5606, 0.1274, 0.1), (-0.5919, 0.1337, 0.1), (-0.5977, 0.1189, 0.1156), (-0.5823, 0.1002, 0.1156), (-0.5606, -0.1274, 0.1), (-0.5667, -0.0968, 0.1), (-0.5823, -0.1002, 0.1156), (-0.5977, -0.1189, 0.1156), (-0.5919, -0.1337, 0.1), (-0.4692, -0.3323, 0.1), (-0.4865, -0.3063, 0.1), (-0.513, -0.324, 0.1), (-0.4957, -0.35, 0.1), (-0.3063, -0.4865, 0.1), (-0.3323, -0.4692, 0.1), (-0.35, -0.4957, 0.1), (-0.324, -0.513, 0.1), (-0.0968, -0.5667, 0.1), (-0.1274, -0.5606, 0.1), (-0.1337, -0.5919, 0.1), (-0.1189, -0.5977, 0.1156), (-0.1002, -0.5823, 0.1156), (0.1274, -0.5606, 0.1), (0.0968, -0.5667, 0.1), (0.1002, -0.5823, 0.1156), (0.1189, -0.5977, 0.1156), (0.1337, -0.5919, 0.1), (0.3323, -0.4692, 0.1), (0.3063, -0.4865, 0.1), (0.324, -0.513, 0.1), (0.35, -0.4957, 0.1), (0.4865, -0.3063, 0.1), (0.4692, -0.3323, 0.1), (0.4957, -0.35, 0.1), (0.513, -0.324, 0.1), (0.5667, -0.0968, 0.1), (0.5606, -0.1274, 0.1), (0.5919, -0.1337, 0.1), (0.5977, -0.1189, 0.1156), (0.5823, -0.1002, 0.1156), (0.5606, 0.1274, 0.1), (0.5667, 0.0968, 0.1), (0.5823, 0.1002, 0.1156), (0.5977, 0.1189, 0.1156), (0.5919, 0.1337, 0.1), (0.513, 0.324, 0.1), (0.4957, 0.35, 0.1), (0.4692, 0.3323, 0.1), (0.4865, 0.3063, 0.1), (0.35, 0.4957, 0.1), (0.324, 0.513, 0.1), (0.3063, 0.4865, 0.1), (0.3323, 0.4692, 0.1), (0.0968, 0.5667, 0.1), (0.1274, 0.5606, 0.1), (0.1337, 0.5919, 0.1), (0.1189, 0.5977, 0.1156), (0.1002, 0.5823, 0.1156), (-0.007542, 0.1165, 1.284), (-0.0376, 0.1105, 1.284), (-0.04099, 0.126, 1.3), (-0.01034, 0.1321, 1.3), (-0.06011, 0.1181, 1.3), (-0.05154, 0.1047, 1.284), (-0.07702, 0.08769, 1.284), (-0.08609, 0.1007, 1.3), (-0.1007, 0.08609, 1.3), (-0.08769, 0.07702, 1.284), (-0.1047, 0.05154, 1.284), (-0.1181, 0.06011, 1.3), (-0.126, 0.04099, 1.3), (-0.1105, 0.0376, 1.284), (-0.1165, 0.007542, 1.284), (-0.1321, 0.01034, 1.3), (-0.1321, -0.01034, 1.3), (-0.1165, -0.007542, 1.284), (-0.1105, -0.0376, 1.284), (-0.126, -0.04099, 1.3), (-0.1181, -0.06011, 1.3), (-0.1047, -0.05154, 1.284), (-0.08769, -0.07702, 1.284), (-0.1007, -0.08609, 1.3), (-0.08609, -0.1007, 1.3), (-0.07702, -0.08769, 1.284), (-0.05154, -0.1047, 1.284), (-0.06011, -0.1181, 1.3), (-0.04099, -0.126, 1.3), (-0.0376, -0.1105, 1.284), (-0.007542, -0.1165, 1.284), (-0.01034, -0.1321, 1.3), (0.01034, -0.1321, 1.3), (0.007542, -0.1165, 1.284), (0.0376, -0.1105, 1.284), (0.04099, -0.126, 1.3), (0.06011, -0.1181, 1.3), (0.05154, -0.1047, 1.284), (0.07702, -0.08769, 1.284), (0.08609, -0.1007, 1.3), (0.1007, -0.08609, 1.3), (0.08769, -0.07702, 1.284), (0.1047, -0.05154, 1.284), (0.1181, -0.06011, 1.3), (0.126, -0.04099, 1.3), (0.1105, -0.0376, 1.284), (0.1165, -0.007542, 1.284), (0.1321, -0.01034, 1.3), (0.1321, 0.01034, 1.3), (0.1165, 0.007542, 1.284), (0.1105, 0.0376, 1.284), (0.126, 0.04099, 1.3), (0.1181, 0.06011, 1.3), (0.1047, 0.05154, 1.284), (0.08769, 0.07702, 1.284), (0.1007, 0.08609, 1.3), (0.08609, 0.1007, 1.3), (0.07702, 0.08769, 1.284), (0.05154, 0.1047, 1.284), (0.06011, 0.1181, 1.3), (0.04099, 0.126, 1.3), (0.0376, 0.1105, 1.284), (0.007542, 0.1165, 1.284), (0.01034, 0.1321, 1.3), (-0.04099, 0.126, 0.1), (-0.0376, 0.1105, 0.1156), (-0.007542, 0.1165, 0.1156), (-0.01034, 0.1321, 0.1), (-0.07702, 0.08769, 0.1156), (-0.05154, 0.1047, 0.1156), (-0.06011, 0.1181, 0.1), (-0.08609, 0.1007, 0.1), (-0.1047, 0.05154, 0.1156), (-0.08769, 0.07702, 0.1156), (-0.1007, 0.08609, 0.1), (-0.1181, 0.06011, 0.1), (-0.1165, 0.007542, 0.1156), (-0.1105, 0.0376, 0.1156), (-0.126, 0.04099, 0.1), (-0.1321, 0.01034, 0.1), (-0.1105, -0.0376, 0.1156), (-0.1165, -0.007542, 0.1156), (-0.1321, -0.01034, 0.1), (-0.126, -0.04099, 0.1), (-0.08769, -0.07702, 0.1156), (-0.1047, -0.05154, 0.1156), (-0.1181, -0.06011, 0.1), (-0.1007, -0.08609, 0.1), (-0.05154, -0.1047, 0.1156), (-0.07702, -0.08769, 0.1156), (-0.08609, -0.1007, 0.1), (-0.06011, -0.1181, 0.1), (-0.007542, -0.1165, 0.1156), (-0.0376, -0.1105, 0.1156), (-0.04099, -0.126, 0.1), (-0.01034, -0.1321, 0.1), (0.0376, -0.1105, 0.1156), (0.007542, -0.1165, 0.1156), (0.01034, -0.1321, 0.1), (0.04099, -0.126, 0.1), (0.07702, -0.08769, 0.1156), (0.05154, -0.1047, 0.1156), (0.06011, -0.1181, 0.1), (0.08609, -0.1007, 0.1), (0.1047, -0.05154, 0.1156), (0.08769, -0.07702, 0.1156), (0.1007, -0.08609, 0.1), (0.1181, -0.06011, 0.1), (0.1165, -0.007542, 0.1156), (0.1105, -0.0376, 0.1156), (0.126, -0.04099, 0.1), (0.1321, -0.01034, 0.1), (0.1105, 0.0376, 0.1156), (0.1165, 0.007542, 0.1156), (0.1321, 0.01034, 0.1), (0.126, 0.04099, 0.1), (0.08769, 0.07702, 0.1156), (0.1047, 0.05154, 0.1156), (0.1181, 0.06011, 0.1), (0.1007, 0.08609, 0.1), (0.05154, 0.1047, 0.1156), (0.07702, 0.08769, 0.1156), (0.08609, 0.1007, 0.1), (0.06011, 0.1181, 0.1), (0.007542, 0.1165, 0.1156), (0.0376, 0.1105, 0.1156), (0.04099, 0.126, 0.1), (0.01034, 0.1321, 0.1)], [], [(39, 43, 113, 110), (21, 25, 86, 82), (8, 5, 0, 47, 44, 41, 38, 35, 32, 29, 26, 23, 20, 17, 14, 11), (42, 46, 117, 114), (24, 28, 91, 87), (6, 10, 63, 60), (54, 319, 312, 49), (27, 31, 95, 92), (9, 13, 68, 64), (3, 7, 59, 56), (30, 34, 99, 96), (12, 16, 73, 69), (33, 37, 104, 100), (15, 19, 77, 74), (36, 40, 109, 105), (18, 22, 81, 78), (182, 183, 235, 233), (80, 345, 342, 75), (50, 316, 241, 124), (112, 375, 372, 107), (328, 61, 136, 254), (102, 369, 298, 177), (66, 333, 262, 141), (364, 97, 171, 293), (65, 67, 140, 137), (62, 327, 324, 57), (119, 51, 123, 190), (346, 79, 153, 275), (58, 323, 320, 53), (303, 184, 181, 302), (156, 161, 220, 218), (251, 131, 128, 246), (307, 188, 185, 306), (281, 162, 160, 279), (255, 135, 132, 250), (125, 130, 199, 197), (285, 166, 163, 284), (138, 143, 208, 206), (289, 170, 167, 288), (263, 144, 142, 261), (174, 179, 232, 230), (267, 148, 145, 266), (299, 180, 178, 297), (271, 152, 149, 270), (247, 127, 120, 240), (308, 305, 443, 444), (243, 309, 447, 387), (116, 381, 376, 111), (72, 337, 334, 70), (295, 291, 431, 432), (133, 139, 205, 203), (129, 134, 202, 200), (191, 122, 192, 239), (277, 273, 415, 416), (195, 198, 201, 204, 207, 210, 213, 216, 219, 222, 225, 228, 231, 234, 237, 194), (382, 115, 189, 311), (186, 187, 238, 236), (248, 244, 386, 388), (121, 126, 196, 193), (259, 257, 399, 400), (373, 378, 506, 503), (45, 2, 52, 118), (83, 85, 158, 154), (90, 355, 352, 88), (76, 341, 338, 71), (146, 147, 211, 209), (150, 151, 214, 212), (155, 157, 217, 215), (164, 165, 223, 221), (168, 169, 226, 224), (173, 175, 229, 227), (108, 371, 370, 106), (94, 359, 356, 89), (280, 159, 84, 351), (98, 363, 360, 93), (101, 103, 176, 172), (485, 421, 418, 480), (282, 278, 419, 420), (256, 249, 395, 396), (313, 318, 454, 448), (286, 283, 423, 424), (253, 258, 332, 329), (310, 242, 315, 383), (290, 287, 427, 428), (264, 260, 403, 404), (292, 294, 368, 365), (268, 265, 407, 408), (300, 296, 435, 436), (272, 269, 411, 412), (304, 301, 439, 440), (274, 276, 350, 347), (252, 245, 391, 392), (489, 425, 422, 484), (343, 349, 482, 479), (379, 314, 451, 511), (377, 380, 510, 507), (348, 354, 486, 483), (321, 326, 462, 459), (450, 384, 446, 508), (353, 358, 490, 487), (325, 331, 466, 463), (317, 322, 458, 455), (357, 362, 494, 491), (330, 336, 470, 467), (361, 367, 498, 495), (335, 340, 474, 471), (366, 374, 502, 499), (339, 344, 478, 475), (493, 429, 426, 488), (497, 433, 430, 492), (501, 437, 434, 496), (505, 441, 438, 500), (509, 445, 442, 504), (453, 389, 385, 449), (457, 393, 390, 452), (461, 397, 394, 456), (465, 401, 398, 460), (469, 405, 402, 464), (473, 409, 406, 468), (477, 413, 410, 472), (481, 417, 414, 476), (0, 1, 2), (3, 4, 5), (6, 7, 8), (9, 10, 11), (12, 13, 14), (15, 16, 17), (18, 19, 20), (21, 22, 23), (24, 25, 26), (27, 28, 29), (30, 31, 32), (33, 34, 35), (36, 37, 38), (39, 40, 41), (42, 43, 44), (45, 46, 47), (48, 49, 50, 51, 52), (53, 54, 55, 56), (57, 58, 59, 60), (61, 62, 63, 64, 65), (66, 67, 68, 69, 70), (71, 72, 73, 74), (75, 76, 77, 78), (79, 80, 81, 82, 83), (84, 85, 86, 87, 88), (89, 90, 91, 92), (93, 94, 95, 96), (97, 98, 99, 100, 101), (102, 103, 104, 105, 106), (107, 108, 109, 110), (111, 112, 113, 114), (115, 116, 117, 118, 119), (120, 121, 122, 123, 124), (125, 126, 127, 128), (129, 130, 131, 132), (133, 134, 135, 136, 137), (138, 139, 140, 141, 142), (143, 144, 145, 146), (147, 148, 149, 150), (151, 152, 153, 154, 155), (156, 157, 158, 159, 160), (161, 162, 163, 164), (165, 166, 167, 168), (169, 170, 171, 172, 173), (174, 175, 176, 177, 178), (179, 180, 181, 182), (183, 184, 185, 186), (187, 188, 189, 190, 191), (192, 193, 194), (195, 196, 197), (198, 199, 200), (201, 202, 203), (204, 205, 206), (207, 208, 209), (210, 211, 212), (213, 214, 215), (216, 217, 218), (219, 220, 221), (222, 223, 224), (225, 226, 227), (228, 229, 230), (231, 232, 233), (234, 235, 236), (237, 238, 239), (240, 241, 242, 243, 244), (245, 246, 247, 248), (249, 250, 251, 252), (253, 254, 255, 256, 257), (258, 259, 260, 261, 262), (263, 264, 265, 266), (267, 268, 269, 270), (271, 272, 273, 274, 275), (276, 277, 278, 279, 280), (281, 282, 283, 284), (285, 286, 287, 288), (289, 290, 291, 292, 293), (294, 295, 296, 297, 298), (299, 300, 301, 302), (303, 304, 305, 306), (307, 308, 309, 310, 311), (312, 313, 314, 315, 316), (317, 318, 319, 320), (321, 322, 323, 324), (325, 326, 327, 328, 329), (330, 331, 332, 333, 334), (335, 336, 337, 338), (339, 340, 341, 342), (343, 344, 345, 346, 347), (348, 349, 350, 351, 352), (353, 354, 355, 356), (357, 358, 359, 360), (361, 362, 363, 364, 365), (366, 367, 368, 369, 370), (371, 372, 373, 374), (375, 376, 377, 378), (379, 380, 381, 382, 383), (384, 385, 386, 387), (388, 389, 390, 391), (392, 393, 394, 395), (396, 397, 398, 399), (400, 401, 402, 403), (404, 405, 406, 407), (408, 409, 410, 411), (412, 413, 414, 415), (416, 417, 418, 419), (420, 421, 422, 423), (424, 425, 426, 427), (428, 429, 430, 431), (432, 433, 434, 435), (436, 437, 438, 439), (440, 441, 442, 443), (444, 445, 446, 447), (448, 449, 450, 451), (452, 453, 454, 455), (456, 457, 458, 459), (460, 461, 462, 463), (464, 465, 466, 467), (468, 469, 470, 471), (472, 473, 474, 475), (476, 477, 478, 479), (480, 481, 482, 483), (484, 485, 486, 487), (488, 489, 490, 491), (492, 493, 494, 495), (496, 497, 498, 499), (500, 501, 502, 503), (504, 505, 506, 507), (508, 509, 510, 511), (4, 1, 0, 5), (7, 3, 5, 8), (10, 6, 8, 11), (13, 9, 11, 14), (16, 12, 14, 17), (19, 15, 17, 20), (22, 18, 20, 23), (25, 21, 23, 26), (28, 24, 26, 29), (31, 27, 29, 32), (34, 30, 32, 35), (37, 33, 35, 38), (40, 36, 38, 41), (43, 39, 41, 44), (46, 42, 44, 47), (2, 45, 47, 0), (54, 49, 48, 55), (58, 53, 56, 59), (62, 57, 60, 63), (67, 65, 64, 68), (72, 70, 69, 73), (76, 71, 74, 77), (80, 75, 78, 81), (85, 83, 82, 86), (90, 88, 87, 91), (94, 89, 92, 95), (98, 93, 96, 99), (103, 101, 100, 104), (108, 106, 105, 109), (112, 107, 110, 113), (116, 111, 114, 117), (51, 119, 118, 52), (39, 110, 109, 40), (104, 37, 36, 105), (21, 82, 81, 22), (77, 19, 18, 78), (3, 56, 55, 4), (52, 2, 1, 48), (42, 114, 113, 43), (24, 87, 86, 25), (6, 60, 59, 7), (45, 118, 117, 46), (27, 92, 91, 28), (9, 64, 63, 10), (30, 96, 95, 31), (12, 69, 68, 13), (33, 100, 99, 34), (15, 74, 73, 16), (126, 121, 120, 127), (130, 125, 128, 131), (134, 129, 132, 135), (139, 133, 137, 140), (143, 138, 142, 144), (147, 146, 145, 148), (151, 150, 149, 152), (157, 155, 154, 158), (161, 156, 160, 162), (165, 164, 163, 166), (169, 168, 167, 170), (175, 173, 172, 176), (179, 174, 178, 180), (183, 182, 181, 184), (187, 186, 185, 188), (122, 191, 190, 123), (119, 190, 189, 115), (107, 372, 371, 108), (158, 85, 84, 159), (65, 137, 136, 61), (135, 255, 254, 136), (50, 124, 123, 51), (111, 376, 375, 112), (66, 141, 140, 67), (101, 172, 171, 97), (131, 251, 250, 132), (102, 177, 176, 103), (124, 241, 240, 120), (83, 154, 153, 79), (127, 247, 246, 128), (195, 194, 193, 196), (198, 195, 197, 199), (201, 198, 200, 202), (204, 201, 203, 205), (207, 204, 206, 208), (210, 207, 209, 211), (213, 210, 212, 214), (216, 213, 215, 217), (219, 216, 218, 220), (222, 219, 221, 223), (225, 222, 224, 226), (228, 225, 227, 229), (231, 228, 230, 232), (234, 231, 233, 235), (237, 234, 236, 238), (194, 237, 239, 192), (186, 236, 235, 183), (232, 179, 182, 233), (156, 218, 217, 157), (214, 151, 155, 215), (129, 200, 199, 130), (196, 126, 125, 197), (191, 239, 238, 187), (164, 221, 220, 161), (133, 203, 202, 134), (121, 193, 192, 122), (168, 224, 223, 165), (138, 206, 205, 139), (173, 227, 226, 169), (146, 209, 208, 143), (174, 230, 229, 175), (150, 212, 211, 147), (247, 240, 244, 248), (251, 246, 245, 252), (255, 250, 249, 256), (258, 253, 257, 259), (263, 261, 260, 264), (267, 266, 265, 268), (271, 270, 269, 272), (276, 274, 273, 277), (281, 279, 278, 282), (285, 284, 283, 286), (289, 288, 287, 290), (294, 292, 291, 295), (299, 297, 296, 300), (303, 302, 301, 304), (307, 306, 305, 308), (242, 310, 309, 243), (318, 313, 312, 319), (322, 317, 320, 323), (326, 321, 324, 327), (331, 325, 329, 332), (336, 330, 334, 337), (340, 335, 338, 341), (344, 339, 342, 345), (349, 343, 347, 350), (354, 348, 352, 355), (358, 353, 356, 359), (362, 357, 360, 363), (367, 361, 365, 368), (374, 366, 370, 371), (378, 373, 372, 375), (380, 377, 376, 381), (314, 379, 383, 315), (292, 365, 364, 293), (188, 307, 311, 189), (184, 303, 306, 185), (332, 258, 262, 333), (298, 369, 368, 294), (180, 299, 302, 181), (274, 347, 346, 275), (177, 298, 297, 178), (315, 242, 241, 316), (280, 351, 350, 276), (106, 370, 369, 102), (310, 383, 382, 311), (115, 382, 381, 116), (253, 329, 328, 254), (61, 328, 327, 62), (49, 312, 316, 50), (53, 320, 319, 54), (57, 324, 323, 58), (71, 338, 337, 72), (70, 334, 333, 66), (75, 342, 341, 76), (79, 346, 345, 80), (152, 271, 275, 153), (141, 262, 261, 142), (144, 263, 266, 145), (148, 267, 270, 149), (162, 281, 284, 163), (159, 280, 279, 160), (166, 285, 288, 167), (170, 289, 293, 171), (97, 364, 363, 98), (88, 352, 351, 84), (89, 356, 355, 90), (93, 360, 359, 94), (388, 386, 385, 389), (392, 391, 390, 393), (396, 395, 394, 397), (400, 399, 398, 401), (404, 403, 402, 405), (408, 407, 406, 409), (412, 411, 410, 413), (416, 415, 414, 417), (420, 419, 418, 421), (424, 423, 422, 425), (428, 427, 426, 429), (432, 431, 430, 433), (436, 435, 434, 437), (440, 439, 438, 441), (444, 443, 442, 445), (387, 447, 446, 384), (300, 436, 439, 301), (443, 305, 304, 440), (272, 412, 415, 273), (419, 278, 277, 416), (248, 388, 391, 245), (395, 249, 252, 392), (447, 309, 308, 444), (423, 283, 282, 420), (399, 257, 256, 396), (386, 244, 243, 387), (427, 287, 286, 424), (403, 260, 259, 400), (431, 291, 290, 428), (407, 265, 264, 404), (435, 296, 295, 432), (411, 269, 268, 408), (453, 449, 448, 454), (457, 452, 455, 458), (461, 456, 459, 462), (465, 460, 463, 466), (469, 464, 467, 470), (473, 468, 471, 474), (477, 472, 475, 478), (481, 476, 479, 482), (485, 480, 483, 486), (489, 484, 487, 490), (493, 488, 491, 494), (497, 492, 495, 498), (501, 496, 499, 502), (505, 500, 503, 506), (509, 504, 507, 510), (450, 508, 511, 451), (373, 503, 502, 374), (498, 367, 366, 499), (343, 479, 478, 344), (474, 340, 339, 475), (317, 455, 454, 318), (451, 314, 313, 448), (377, 507, 506, 378), (348, 483, 482, 349), (321, 459, 458, 322), (379, 511, 510, 380), (353, 487, 486, 354), (325, 463, 462, 326), (357, 491, 490, 358), (330, 467, 466, 331), (361, 495, 494, 362), (335, 471, 470, 336), (417, 481, 480, 418), (413, 477, 476, 414), (421, 485, 484, 422), (425, 489, 488, 426), (429, 493, 492, 430), (433, 497, 496, 434), (437, 501, 500, 438), (441, 505, 504, 442), (445, 509, 508, 446), (384, 450, 449, 385), (389, 453, 452, 390), (393, 457, 456, 394), (397, 461, 460, 398), (401, 465, 464, 402), (405, 469, 468, 406), (409, 473, 472, 410), (1, 4, 55, 48)])
_uv = me_x_003.uv_layers.new(name='X_001-mesh-map-0')
_uv.uv.foreach_set('vector', [0.2843, 0.9841, 0.2032, 0.9831, 0.2077, 0.958, 0.2793, 0.9589, 0.3807, 0.5502, 0.4386, 0.6089, 0.4173, 0.6241, 0.3662, 0.5718, 0.1065, 0.8461, 0.1549, 0.8945, 0.2182, 0.9208, 0.2867, 0.9208, 0.35, 0.8945, 0.3984, 0.8461, 0.4246, 0.7828, 0.4246, 0.7143, 0.3984, 0.651, 0.35, 0.6026, 0.2867, 0.5764, 0.2182, 0.5764, 0.1549, 0.6026, 0.1065, 0.651, 0.08026, 0.7143, 0.08026, 0.7828, 0.1921, 0.9807, 0.1185, 0.948, 0.1325, 0.9269, 0.1974, 0.9557, 0.445, 0.6187, 0.4763, 0.6952, 0.4509, 0.7011, 0.4233, 0.6331, 0.01758, 0.6937, 0.04533, 0.6181, 0.06742, 0.6307, 0.04266, 0.6973, 0.6592, 0.3963, 0.6591, 0.3964, 0.7139, 0.4192, 0.714, 0.419, 0.4785, 0.7066, 0.4785, 0.7893, 0.4527, 0.7852, 0.4529, 0.7118, 0.05133, 0.6085, 0.1072, 0.55, 0.1225, 0.5705, 0.07302, 0.6218, 0.01999, 0.7847, 0.01589, 0.7049, 0.04109, 0.7078, 0.04513, 0.7797, 0.4762, 0.8007, 0.4448, 0.8769, 0.4226, 0.8633, 0.4506, 0.7958, 0.1165, 0.5435, 0.1913, 0.5117, 0.1973, 0.5367, 0.1312, 0.5645, 0.4384, 0.8865, 0.3805, 0.9446, 0.3653, 0.9237, 0.4167, 0.8723, 0.2025, 0.5095, 0.2841, 0.5095, 0.2799, 0.535, 0.2077, 0.5347, 0.3709, 0.951, 0.2955, 0.982, 0.2897, 0.9569, 0.3564, 0.9296, 0.2954, 0.5118, 0.3711, 0.5437, 0.3573, 0.5657, 0.2904, 0.5372, 0.4245, 0.6311, 0.3721, 0.5835, 0.3853, 0.5618, 0.4443, 0.6156, 0.714, 0.07813, 0.7139, 0.07796, 0.6591, 0.1007, 0.6592, 0.1008, 0.7182, 0.4208, 0.7182, 0.4208, 0.7182, 0.4208, 0.7182, 0.4208, 0.8532, 0.3913, 0.8533, 0.3914, 0.8953, 0.3495, 0.8952, 0.3494, 0.5802, 0.2828, 0.5802, 0.2828, 0.5802, 0.2828, 0.5802, 0.2828, 0.9247, 0.2828, 0.9247, 0.2828, 0.9247, 0.2828, 0.9247, 0.2828, 0.5802, 0.2143, 0.5802, 0.2143, 0.5802, 0.2143, 0.5802, 0.2143, 0.9247, 0.2143, 0.9247, 0.2143, 0.9247, 0.2143, 0.9247, 0.2143, 0.6263, 0.5392, 0.8279, 0.5392, 0.8279, 0.9435, 0.6263, 0.9435, 0.582, 0.2871, 0.5818, 0.2871, 0.6046, 0.342, 0.6047, 0.3419, 0.8279, 0.5392, 0.6263, 0.5392, 0.6263, 0.9435, 0.8279, 0.9435, 0.7182, 0.07629, 0.7182, 0.07629, 0.7182, 0.07629, 0.7182, 0.07629, 0.6097, 0.3494, 0.6096, 0.3495, 0.6516, 0.3914, 0.6517, 0.3913, 0.8533, 0.3914, 0.8532, 0.3913, 0.8952, 0.3494, 0.8953, 0.3495, 0.2984, 0.9509, 0.3657, 0.9237, 0.3799, 0.9452, 0.3043, 0.9761, 0.6096, 0.3495, 0.6097, 0.3494, 0.6517, 0.3913, 0.6516, 0.3914, 0.791, 0.4192, 0.7909, 0.419, 0.8457, 0.3963, 0.8458, 0.3964, 0.8458, 0.1007, 0.8457, 0.1008, 0.7909, 0.07813, 0.791, 0.07796, 0.5818, 0.2871, 0.582, 0.2871, 0.6047, 0.3419, 0.6046, 0.342, 0.1268, 0.5766, 0.07581, 0.6248, 0.05498, 0.6107, 0.1127, 0.5556, 0.8953, 0.1477, 0.8952, 0.1478, 0.8532, 0.1058, 0.8533, 0.1057, 0.04273, 0.7904, 0.07059, 0.8568, 0.04935, 0.8714, 0.01786, 0.7964, 0.9231, 0.21, 0.9229, 0.2101, 0.9002, 0.1553, 0.9003, 0.1552, 0.6046, 0.1552, 0.6047, 0.1553, 0.582, 0.2101, 0.5818, 0.21, 0.4593, 0.7035, 0.4306, 0.6396, 0.4508, 0.6246, 0.4836, 0.6971, 0.6516, 0.1057, 0.6517, 0.1058, 0.6097, 0.1478, 0.6096, 0.1477, 0.9003, 0.342, 0.9002, 0.3419, 0.9229, 0.2871, 0.9231, 0.2871, 0.7139, 0.07796, 0.714, 0.07813, 0.6592, 0.1008, 0.6591, 0.1007, 0.6591, 0.3964, 0.6592, 0.3963, 0.714, 0.419, 0.7139, 0.4192, 0.7905, 0.4145, 0.8429, 0.3928, 0.8295, 0.3983, 0.8039, 0.409, 0.6628, 0.9489, 0.8494, 0.9489, 0.8017, 0.9489, 0.7105, 0.9489, 0.7909, 0.419, 0.791, 0.4192, 0.8458, 0.3964, 0.8457, 0.3963, 0.6047, 0.1553, 0.6046, 0.1552, 0.5818, 0.21, 0.582, 0.2101, 0.6441, 0.9489, 0.8307, 0.9489, 0.783, 0.9489, 0.6918, 0.9489, 0.0406, 0.7086, 0.04063, 0.78, 0.0156, 0.7852, 0.01557, 0.7045, 0.0699, 0.6334, 0.04266, 0.6983, 0.01778, 0.6935, 0.04863, 0.6199, 0.2848, 0.5495, 0.2127, 0.5456, 0.2087, 0.5205, 0.2893, 0.5242, 0.8307, 0.9489, 0.6441, 0.9489, 0.6918, 0.9489, 0.783, 0.9489, 0.1549, 0.8945, 0.1065, 0.8461, 0.08026, 0.7828, 0.08026, 0.7143, 0.1065, 0.651, 0.1549, 0.6026, 0.2182, 0.5764, 0.2867, 0.5764, 0.35, 0.6026, 0.3984, 0.651, 0.4246, 0.7143, 0.4246, 0.7828, 0.3984, 0.8461, 0.35, 0.8945, 0.2867, 0.9208, 0.2182, 0.9208, 0.7867, 0.4208, 0.7867, 0.4208, 0.7867, 0.4208, 0.7867, 0.4208, 0.3631, 0.5779, 0.2953, 0.5517, 0.3005, 0.5266, 0.3757, 0.5559, 0.662, 0.3928, 0.7144, 0.4145, 0.701, 0.409, 0.6754, 0.3983, 0.2022, 0.5472, 0.1357, 0.5711, 0.1223, 0.5497, 0.1975, 0.5222, 0.8494, 0.9489, 0.6628, 0.9489, 0.7105, 0.9489, 0.8017, 0.9489, 0.8912, 0.3472, 0.8511, 0.3873, 0.8613, 0.3771, 0.881, 0.3575, 0.1093, 0.9414, 0.05497, 0.882, 0.07632, 0.8681, 0.124, 0.9207, 0.6656, 0.5392, 0.8672, 0.5392, 0.8672, 0.9435, 0.6656, 0.9435, 0.8457, 0.1008, 0.8458, 0.1007, 0.791, 0.07796, 0.7909, 0.07813, 0.6517, 0.1058, 0.6516, 0.1057, 0.6096, 0.1477, 0.6097, 0.1478, 0.07659, 0.8657, 0.1281, 0.9168, 0.114, 0.9385, 0.05578, 0.8809, 0.1371, 0.9228, 0.2044, 0.9506, 0.1995, 0.976, 0.1236, 0.9449, 0.215, 0.9527, 0.2878, 0.9529, 0.2929, 0.9783, 0.2109, 0.9783, 0.3747, 0.9179, 0.4263, 0.8681, 0.4474, 0.8823, 0.3895, 0.9389, 0.4322, 0.8593, 0.4599, 0.794, 0.4847, 0.7988, 0.4538, 0.8729, 0.462, 0.7838, 0.4615, 0.7136, 0.486, 0.708, 0.4869, 0.7878, 0.9002, 0.3419, 0.9003, 0.342, 0.9231, 0.2871, 0.9229, 0.2871, 0.8952, 0.1478, 0.8953, 0.1477, 0.8533, 0.1057, 0.8532, 0.1058, 0.7867, 0.07629, 0.7867, 0.07629, 0.7867, 0.07629, 0.7867, 0.07629, 0.9229, 0.2101, 0.9231, 0.21, 0.9003, 0.1552, 0.9002, 0.1553, 0.8672, 0.5392, 0.6656, 0.5392, 0.6656, 0.9435, 0.8672, 0.9435, 0.7694, 0.02454, 0.7707, 0.391, 0.7885, 0.3878, 0.7395, 0.02451, 0.8429, 0.1043, 0.7905, 0.08263, 0.8039, 0.08818, 0.8295, 0.09879, 0.5865, 0.2866, 0.6082, 0.339, 0.6027, 0.3256, 0.5921, 0.3, 0.7144, 0.4145, 0.662, 0.3928, 0.6754, 0.3983, 0.701, 0.409, 0.8912, 0.1499, 0.8511, 0.1098, 0.8613, 0.1201, 0.881, 0.1397, 0.6611, 0.9435, 0.8511, 0.9435, 0.8511, 0.5392, 0.6611, 0.5392, 0.8511, 0.9435, 0.6611, 0.9435, 0.6611, 0.5392, 0.8511, 0.5392, 0.9184, 0.2105, 0.8967, 0.1581, 0.9022, 0.1715, 0.9128, 0.1971, 0.6082, 0.1581, 0.5865, 0.2105, 0.5921, 0.1971, 0.6027, 0.1715, 0.8324, 0.9435, 0.6423, 0.9435, 0.6423, 0.5392, 0.8324, 0.5392, 0.6538, 0.1098, 0.6137, 0.1499, 0.624, 0.1397, 0.6436, 0.1201, 0.8967, 0.339, 0.9184, 0.2866, 0.9128, 0.3, 0.9022, 0.3256, 0.7144, 0.08263, 0.662, 0.1043, 0.6754, 0.09879, 0.701, 0.08818, 0.8511, 0.3873, 0.8912, 0.3472, 0.881, 0.3575, 0.8613, 0.3771, 0.6423, 0.9435, 0.8324, 0.9435, 0.8324, 0.5392, 0.6423, 0.5392, 0.6137, 0.3472, 0.6538, 0.3873, 0.6436, 0.3771, 0.624, 0.3575, 0.8559, 0.04816, 0.7168, 0.387, 0.7346, 0.3907, 0.8283, 0.03653, 0.6441, 0.5338, 0.8307, 0.5338, 0.783, 0.5338, 0.6918, 0.5338, 0.8494, 0.5338, 0.6628, 0.5338, 0.7105, 0.5338, 0.8017, 0.5338, 0.8429, 0.3928, 0.7905, 0.4145, 0.8039, 0.409, 0.8295, 0.3983, 0.7905, 0.08263, 0.8429, 0.1043, 0.8295, 0.09879, 0.8039, 0.08818, 0.6082, 0.339, 0.5865, 0.2866, 0.5921, 0.3, 0.6027, 0.3256, 0.8263, 0.4718, 0.6862, 0.1369, 0.6708, 0.1462, 0.8536, 0.4604, 0.8511, 0.1098, 0.8912, 0.1499, 0.881, 0.1397, 0.8613, 0.1201, 0.6628, 0.5338, 0.8494, 0.5338, 0.8017, 0.5338, 0.7105, 0.5338, 0.6538, 0.3873, 0.6137, 0.3472, 0.624, 0.3575, 0.6436, 0.3771, 0.8967, 0.1581, 0.9184, 0.2105, 0.9128, 0.1971, 0.9022, 0.1715, 0.5865, 0.2105, 0.6082, 0.1581, 0.6027, 0.1715, 0.5921, 0.1971, 0.8307, 0.5338, 0.6441, 0.5338, 0.6918, 0.5338, 0.783, 0.5338, 0.6137, 0.1499, 0.6538, 0.1098, 0.6436, 0.1201, 0.624, 0.1397, 0.9184, 0.2866, 0.8967, 0.339, 0.9022, 0.3256, 0.9128, 0.3, 0.662, 0.1043, 0.7144, 0.08263, 0.701, 0.08818, 0.6754, 0.09879, 0.9265, 0.1034, 0.6685, 0.3629, 0.6835, 0.373, 0.9055, 0.08198, 0.9704, 0.1814, 0.633, 0.3223, 0.643, 0.3374, 0.9592, 0.1537, 0.9812, 0.2703, 0.6158, 0.2714, 0.6192, 0.2891, 0.9815, 0.2404, 0.9575, 0.3565, 0.6199, 0.2179, 0.6161, 0.2355, 0.9691, 0.329, 0.9031, 0.4272, 0.6446, 0.1704, 0.6342, 0.1851, 0.9241, 0.4062, 0.739, 0.4834, 0.7375, 0.1231, 0.7198, 0.1253, 0.7683, 0.4834, 0.6538, 0.4601, 0.7911, 0.1261, 0.7734, 0.1235, 0.6811, 0.4716, 0.5834, 0.4057, 0.8396, 0.148, 0.8245, 0.1384, 0.6044, 0.4267, 0.5388, 0.3283, 0.8753, 0.1876, 0.8653, 0.1727, 0.5502, 0.3559, 0.5267, 0.2397, 0.8924, 0.2384, 0.889, 0.2207, 0.5269, 0.2695, 0.5492, 0.153, 0.8881, 0.2919, 0.892, 0.2743, 0.538, 0.1807, 0.6032, 0.08144, 0.8633, 0.3397, 0.8737, 0.3249, 0.5822, 0.1028, 0.6806, 0.03626, 0.8221, 0.3745, 0.8374, 0.3647, 0.653, 0.04783, 0.2182, 0.9208, 0.2131, 0.9235, 0.2218, 0.9253, 0.01999, 0.7847, 0.02056, 0.7956, 0.01451, 0.7905, 0.01758, 0.6937, 0.01383, 0.7039, 0.01028, 0.6973, 0.05133, 0.6085, 0.04379, 0.6163, 0.04317, 0.6088, 0.1165, 0.5435, 0.1064, 0.5478, 0.1089, 0.5406, 0.2025, 0.5095, 0.1915, 0.5094, 0.1966, 0.5037, 0.2954, 0.5118, 0.2852, 0.5075, 0.2922, 0.5042, 0.3807, 0.5502, 0.3729, 0.5423, 0.3806, 0.5419, 0.445, 0.6187, 0.4408, 0.6083, 0.4481, 0.6109, 0.4785, 0.7066, 0.4786, 0.6954, 0.4844, 0.7007, 0.4762, 0.8007, 0.4805, 0.7904, 0.4838, 0.7974, 0.4384, 0.8865, 0.4462, 0.8787, 0.4467, 0.8864, 0.3709, 0.951, 0.3811, 0.9468, 0.3786, 0.9541, 0.2843, 0.9841, 0.2952, 0.9842, 0.2901, 0.9899, 0.1921, 0.9807, 0.2021, 0.9851, 0.1952, 0.9882, 0.1093, 0.9414, 0.1166, 0.9495, 0.1091, 0.9496, 0.07092, 0.8589, 0.07556, 0.855, 0.08247, 0.8576, 0.08455, 0.8635, 0.07445, 0.8691, 0.6517, 0.3913, 0.6592, 0.3963, 0.6565, 0.4001, 0.6492, 0.3952, 0.6047, 0.3419, 0.6097, 0.3494, 0.6058, 0.3518, 0.6009, 0.3445, 0.5802, 0.2828, 0.5811, 0.2826, 0.5766, 0.2835, 0.5766, 0.2835, 0.5766, 0.2835, 0.5802, 0.2143, 0.5766, 0.2136, 0.5766, 0.2136, 0.5766, 0.2136, 0.5811, 0.2145, 0.6097, 0.1478, 0.6047, 0.1553, 0.6009, 0.1526, 0.6058, 0.1453, 0.6592, 0.1008, 0.6517, 0.1058, 0.6492, 0.102, 0.6565, 0.09705, 0.7182, 0.07629, 0.7184, 0.07725, 0.7175, 0.07273, 0.7175, 0.07273, 0.7175, 0.07273, 0.7867, 0.07629, 0.7874, 0.07273, 0.7874, 0.07273, 0.7874, 0.07273, 0.7865, 0.07725, 0.8532, 0.1058, 0.8457, 0.1008, 0.8484, 0.09705, 0.8557, 0.102, 0.9002, 0.1553, 0.8952, 0.1478, 0.8991, 0.1453, 0.904, 0.1526, 0.9247, 0.2143, 0.9238, 0.2145, 0.9283, 0.2136, 0.9283, 0.2136, 0.9283, 0.2136, 0.9247, 0.2828, 0.9283, 0.2835, 0.9283, 0.2835, 0.9283, 0.2835, 0.9238, 0.2826, 0.8952, 0.3494, 0.9002, 0.3419, 0.904, 0.3445, 0.8991, 0.3518, 0.8457, 0.3963, 0.8532, 0.3913, 0.8557, 0.3952, 0.8484, 0.4001, 0.7867, 0.4208, 0.7865, 0.4199, 0.7874, 0.4244, 0.7874, 0.4244, 0.7874, 0.4244, 0.714, 0.419, 0.7131, 0.4235, 0.7218, 0.4253, 0.7218, 0.4253, 0.7182, 0.4208, 0.1268, 0.5766, 0.1344, 0.5694, 0.1369, 0.5748, 0.1294, 0.5819, 0.0699, 0.6334, 0.07395, 0.6237, 0.07842, 0.6276, 0.07438, 0.6373, 0.0406, 0.7086, 0.0406, 0.698, 0.04629, 0.6998, 0.05198, 0.7054, 0.05198, 0.7096, 0.04273, 0.7904, 0.03859, 0.7805, 0.04966, 0.7772, 0.0521, 0.783, 0.04875, 0.7899, 0.07059, 0.8568, 0.07505, 0.8527, 0.07919, 0.8625, 0.07473, 0.8667, 0.1281, 0.9168, 0.1307, 0.9112, 0.1385, 0.9189, 0.1358, 0.9244, 0.2044, 0.9506, 0.2046, 0.9444, 0.2113, 0.9409, 0.2172, 0.9433, 0.2144, 0.9547, 0.2984, 0.9509, 0.2884, 0.955, 0.2852, 0.9437, 0.2911, 0.9414, 0.298, 0.9448, 0.3657, 0.9237, 0.3616, 0.9192, 0.3717, 0.9151, 0.3757, 0.9197, 0.4263, 0.8681, 0.4208, 0.8655, 0.4284, 0.8581, 0.4339, 0.8606, 0.4599, 0.794, 0.4539, 0.7938, 0.4505, 0.7873, 0.4529, 0.7816, 0.464, 0.7843, 0.4593, 0.7035, 0.4636, 0.713, 0.4528, 0.7164, 0.4503, 0.7108, 0.4534, 0.7041, 0.4306, 0.6396, 0.4264, 0.6438, 0.422, 0.6341, 0.4263, 0.63, 0.3721, 0.5835, 0.3698, 0.589, 0.3619, 0.5818, 0.3644, 0.5764, 0.2953, 0.5517, 0.2951, 0.5578, 0.2883, 0.5613, 0.2825, 0.5591, 0.2853, 0.5478, 0.2087, 0.5205, 0.1978, 0.52, 0.2031, 0.5146, 0.1549, 0.8945, 0.1565, 0.9001, 0.1492, 0.8952, 0.1065, 0.8461, 0.1058, 0.8518, 0.1009, 0.8445, 0.08026, 0.7828, 0.07748, 0.7879, 0.07576, 0.7792, 0.08026, 0.7143, 0.07576, 0.7179, 0.07748, 0.7093, 0.1065, 0.651, 0.1009, 0.6526, 0.1058, 0.6453, 0.1549, 0.6026, 0.1492, 0.602, 0.1565, 0.597, 0.2182, 0.5764, 0.2131, 0.5736, 0.2218, 0.5719, 0.2867, 0.5764, 0.2831, 0.5719, 0.2918, 0.5736, 0.35, 0.6026, 0.3484, 0.597, 0.3557, 0.602, 0.3984, 0.651, 0.3991, 0.6453, 0.404, 0.6526, 0.4246, 0.7143, 0.4274, 0.7093, 0.4291, 0.7179, 0.4246, 0.7828, 0.4291, 0.7792, 0.4274, 0.7879, 0.3984, 0.8461, 0.404, 0.8445, 0.3991, 0.8518, 0.35, 0.8945, 0.3557, 0.8952, 0.3484, 0.9001, 0.2867, 0.9208, 0.2918, 0.9235, 0.2831, 0.9253, 0.7139, 0.4192, 0.7182, 0.4208, 0.7236, 0.4164, 0.7246, 0.4119, 0.7157, 0.4102, 0.6538, 0.3873, 0.6549, 0.3884, 0.6624, 0.3959, 0.6614, 0.3949, 0.6082, 0.339, 0.6088, 0.3404, 0.6129, 0.3502, 0.6123, 0.3489, 0.6611, 0.9435, 0.6434, 0.9435, 0.6294, 0.9489, 0.6353, 0.9489, 0.6644, 0.9489, 0.8511, 0.9435, 0.8479, 0.9489, 0.877, 0.9489, 0.8829, 0.9489, 0.8689, 0.9435, 0.6046, 0.1552, 0.6122, 0.1603, 0.6172, 0.1528, 0.6096, 0.1477, 0.6516, 0.1057, 0.6567, 0.1133, 0.6642, 0.1083, 0.6591, 0.1007, 0.7139, 0.07796, 0.7157, 0.08697, 0.7246, 0.08521, 0.7236, 0.08071, 0.7182, 0.07629, 0.8324, 0.9435, 0.8291, 0.9489, 0.8582, 0.9489, 0.8641, 0.9489, 0.8501, 0.9435, 0.8458, 0.1007, 0.8407, 0.1083, 0.8482, 0.1133, 0.8533, 0.1057, 0.8953, 0.1477, 0.8877, 0.1528, 0.8927, 0.1603, 0.9003, 0.1552, 0.9231, 0.21, 0.9141, 0.2118, 0.9158, 0.2207, 0.9203, 0.2197, 0.9247, 0.2143, 0.6423, 0.9435, 0.6456, 0.9489, 0.6165, 0.9489, 0.6106, 0.9489, 0.6246, 0.9435, 0.9003, 0.342, 0.8927, 0.3369, 0.8877, 0.3443, 0.8953, 0.3495, 0.8533, 0.3914, 0.8482, 0.3838, 0.8407, 0.3888, 0.8458, 0.3964, 0.791, 0.4192, 0.7892, 0.4102, 0.7804, 0.4119, 0.7813, 0.4164, 0.7867, 0.4208, 0.7139, 0.4192, 0.7157, 0.4102, 0.7246, 0.4119, 0.7236, 0.4164, 0.7182, 0.4208, 0.6538, 0.3873, 0.6614, 0.3949, 0.6624, 0.3959, 0.6549, 0.3884, 0.6082, 0.339, 0.6123, 0.3489, 0.6129, 0.3502, 0.6088, 0.3404, 0.6628, 0.5338, 0.6275, 0.5338, 0.6229, 0.5338, 0.6475, 0.5338, 0.6611, 0.5338, 0.5865, 0.2105, 0.5824, 0.2205, 0.5823, 0.2207, 0.5826, 0.2201, 0.5859, 0.2119, 0.6137, 0.1499, 0.6061, 0.1575, 0.6051, 0.1585, 0.6126, 0.151, 0.662, 0.1043, 0.6521, 0.1085, 0.6508, 0.109, 0.6606, 0.1049, 0.6441, 0.5338, 0.6087, 0.5338, 0.6041, 0.5338, 0.6418, 0.5338, 0.6423, 0.5338, 0.7905, 0.08263, 0.7806, 0.07852, 0.7804, 0.07844, 0.7867, 0.08107, 0.7891, 0.08205, 0.8511, 0.1098, 0.8435, 0.1022, 0.8425, 0.1012, 0.85, 0.1087, 0.8967, 0.1581, 0.8926, 0.1482, 0.892, 0.1469, 0.8961, 0.1567, 0.8307, 0.5338, 0.866, 0.5338, 0.8706, 0.5338, 0.8491, 0.5338, 0.8324, 0.5338, 0.9184, 0.2866, 0.9225, 0.2767, 0.9226, 0.2765, 0.922, 0.278, 0.919, 0.2852, 0.9003, 0.342, 0.8953, 0.3495, 0.8877, 0.3443, 0.8927, 0.3369, 0.8533, 0.3914, 0.8458, 0.3964, 0.8407, 0.3888, 0.8482, 0.3838, 0.8494, 0.5338, 0.8848, 0.5338, 0.8894, 0.5338, 0.8648, 0.5338, 0.8511, 0.5338, 0.6862, 0.1369, 0.7151, 0.1194, 0.7164, 0.113, 0.6871, 0.1308, 0.6754, 0.3983, 0.6782, 0.3995, 0.6453, 0.3859, 0.6433, 0.385, 0.624, 0.3575, 0.6261, 0.3596, 0.6009, 0.3344, 0.5994, 0.3329, 0.5921, 0.3, 0.5932, 0.3028, 0.5796, 0.2698, 0.5788, 0.2679, 0.8017, 0.9489, 0.7919, 0.9489, 0.9091, 0.9489, 0.9161, 0.9489, 0.6027, 0.1715, 0.6015, 0.1743, 0.6152, 0.1414, 0.616, 0.1394, 0.6436, 0.1201, 0.6414, 0.1222, 0.6666, 0.09699, 0.6681, 0.09548, 0.701, 0.08818, 0.6983, 0.08932, 0.7312, 0.07569, 0.7331, 0.07487, 0.783, 0.9489, 0.7731, 0.9489, 0.8903, 0.9489, 0.8973, 0.9489, 0.8295, 0.09879, 0.8267, 0.09764, 0.8597, 0.1113, 0.8616, 0.1121, 0.881, 0.1397, 0.8788, 0.1376, 0.904, 0.1628, 0.9055, 0.1643, 0.9128, 0.1971, 0.9117, 0.1944, 0.9253, 0.2273, 0.9261, 0.2293, 0.6918, 0.9489, 0.7016, 0.9489, 0.5844, 0.9489, 0.5774, 0.9489, 0.9022, 0.3256, 0.9034, 0.3228, 0.8897, 0.3558, 0.8889, 0.3577, 0.8613, 0.3771, 0.8635, 0.3749, 0.8383, 0.4001, 0.8368, 0.4017, 0.8039, 0.409, 0.8066, 0.4078, 0.7737, 0.4214, 0.7718, 0.4223, 0.701, 0.409, 0.6983, 0.4078, 0.7312, 0.4214, 0.7331, 0.4223, 0.6811, 0.4716, 0.7336, 0.4938, 0.7383, 0.501, 0.6849, 0.4783, 0.6044, 0.4267, 0.6448, 0.4675, 0.6463, 0.4759, 0.6053, 0.4345, 0.5502, 0.3559, 0.5723, 0.409, 0.5705, 0.4174, 0.5481, 0.3634, 0.5269, 0.2695, 0.5271, 0.3272, 0.5223, 0.3343, 0.522, 0.2757, 0.538, 0.1807, 0.5162, 0.2341, 0.5091, 0.2388, 0.5312, 0.1845, 0.5822, 0.1028, 0.5416, 0.1438, 3.812, -3.166, 0.5744, 0.1037, 0.653, 0.04783, 0.5997, 0.07001, 0.5913, 0.06825, 0.6454, 0.04571, 0.7395, 0.02451, 0.6818, 0.0243, 0.8555, 0.02016, 0.7333, 0.01964, 0.8283, 0.03653, 0.7752, 0.01397, 0.8829, 0.05451, 0.8245, 0.02965, 0.9055, 0.08198, 0.8652, 0.04066, 0.9153, 0.08519, 0.9046, 0.07416, 0.9592, 0.1537, 0.9379, 0.1001, 0.9398, 0.09164, 0.9614, 0.1461, 0.9815, 0.2404, 0.9821, 0.1828, 0.9871, 0.1757, 0.9864, 0.2343, 0.9691, 0.329, 0.9914, 0.276, 0.9987, 0.2714, 0.9759, 0.3252, 0.9241, 0.4062, 0.9648, 0.3657, 0.9296, 0.4075, 0.9319, 0.4053, 0.8536, 0.4604, 0.9063, 0.4385, 0.9146, 0.4402, 0.8611, 0.4625, 0.02222, 0.796, 0.04915, 0.8722, 0.04577, 0.8796, 0.01497, 0.7929, 0.01589, 0.7049, 0.01999, 0.7847, 0.01451, 0.7905, 0.009925, 0.6996, 0.04533, 0.6181, 0.01758, 0.6937, 0.01028, 0.6973, 0.04192, 0.6108, 0.1072, 0.55, 0.05133, 0.6085, 0.04317, 0.6088, 0.1069, 0.5419, 0.1913, 0.5117, 0.1165, 0.5435, 0.1089, 0.5406, 0.1942, 0.5042, 0.2841, 0.5095, 0.2025, 0.5095, 0.1966, 0.5037, 0.2898, 0.5037, 0.3711, 0.5437, 0.2954, 0.5118, 0.2922, 0.5042, 0.3786, 0.5406, 0.4386, 0.6089, 0.3807, 0.5502, 0.3806, 0.5419, 0.4468, 0.6089, 0.4763, 0.6952, 0.445, 0.6187, 0.4481, 0.6109, 0.4839, 0.6983, 0.4785, 0.7893, 0.4785, 0.7066, 0.4844, 0.7007, 0.4843, 0.795, 0.4448, 0.8769, 0.4762, 0.8007, 0.4838, 0.7974, 0.448, 0.8844, 0.3805, 0.9446, 0.4384, 0.8865, 0.4467, 0.8864, 0.3806, 0.9527, 0.2955, 0.982, 0.3709, 0.951, 0.3786, 0.9541, 0.2924, 0.9894, 0.2032, 0.9831, 0.2843, 0.9841, 0.2901, 0.9899, 0.1975, 0.9887, 0.1185, 0.948, 0.1921, 0.9807, 0.1952, 0.9882, 0.111, 0.951, 0.05497, 0.882, 0.1093, 0.9414, 0.1091, 0.9496, 0.04698, 0.8817, 0.6592, 0.3963, 0.714, 0.419, 0.7131, 0.4235, 0.6565, 0.4001, 0.6097, 0.3494, 0.6517, 0.3913, 0.6492, 0.3952, 0.6058, 0.3518, 0.582, 0.2871, 0.6047, 0.3419, 0.6009, 0.3445, 0.5775, 0.2879, 0.8279, 0.5392, 0.6263, 0.5392, 0.6263, 0.5284, 0.8279, 0.5284, 0.6047, 0.1553, 0.582, 0.2101, 0.5775, 0.2093, 0.6009, 0.1526, 0.6517, 0.1058, 0.6097, 0.1478, 0.6058, 0.1453, 0.6492, 0.102, 0.714, 0.07813, 0.6592, 0.1008, 0.6565, 0.09705, 0.7131, 0.0736, 0.8672, 0.5392, 0.6656, 0.5392, 0.6656, 0.5284, 0.8672, 0.5284, 0.8457, 0.1008, 0.7909, 0.07813, 0.7918, 0.0736, 0.8484, 0.09705, 0.8952, 0.1478, 0.8532, 0.1058, 0.8557, 0.102, 0.8991, 0.1453, 0.9229, 0.2101, 0.9002, 0.1553, 0.904, 0.1526, 0.9274, 0.2093, 0.6656, 0.5392, 0.8672, 0.5392, 0.8672, 0.5284, 0.6656, 0.5284, 0.9002, 0.3419, 0.9229, 0.2871, 0.9274, 0.2879, 0.904, 0.3445, 0.8532, 0.3913, 0.8952, 0.3494, 0.8991, 0.3518, 0.8557, 0.3952, 0.7909, 0.419, 0.8457, 0.3963, 0.8484, 0.4001, 0.7918, 0.4235, 0.6263, 0.5392, 0.8279, 0.5392, 0.8279, 0.5284, 0.6263, 0.5284, 0.2843, 0.9841, 0.2793, 0.9589, 0.2899, 0.9591, 0.2952, 0.9842, 0.3653, 0.9237, 0.3805, 0.9446, 0.3726, 0.9525, 0.3577, 0.9313, 0.3807, 0.5502, 0.3662, 0.5718, 0.3586, 0.5641, 0.3729, 0.5423, 0.2799, 0.535, 0.2841, 0.5095, 0.2952, 0.5096, 0.2906, 0.5351, 0.01999, 0.7847, 0.04513, 0.7797, 0.04571, 0.7903, 0.02056, 0.7956, 0.07632, 0.8681, 0.05497, 0.882, 0.04766, 0.8739, 0.06921, 0.8603, 0.1921, 0.9807, 0.1974, 0.9557, 0.207, 0.96, 0.2021, 0.9851, 0.445, 0.6187, 0.4233, 0.6331, 0.4192, 0.6231, 0.4408, 0.6083, 0.01758, 0.6937, 0.04266, 0.6973, 0.03899, 0.7073, 0.01383, 0.7039, 0.1093, 0.9414, 0.124, 0.9207, 0.1311, 0.9285, 0.1166, 0.9495, 0.4785, 0.7066, 0.4529, 0.7118, 0.453, 0.7009, 0.4786, 0.6954, 0.05133, 0.6085, 0.07302, 0.6218, 0.06568, 0.6295, 0.04379, 0.6163, 0.4762, 0.8007, 0.4506, 0.7958, 0.4547, 0.7858, 0.4805, 0.7904, 0.1165, 0.5435, 0.1312, 0.5645, 0.1214, 0.5686, 0.1064, 0.5478, 0.4384, 0.8865, 0.4167, 0.8723, 0.4243, 0.8647, 0.4462, 0.8787, 0.2025, 0.5095, 0.2077, 0.5347, 0.197, 0.5346, 0.1915, 0.5094, 0.1357, 0.5711, 0.2022, 0.5472, 0.2024, 0.5531, 0.1396, 0.5756, 0.07581, 0.6248, 0.1268, 0.5766, 0.1294, 0.5819, 0.08121, 0.6274, 0.04266, 0.6983, 0.0699, 0.6334, 0.07438, 0.6373, 0.04867, 0.6985, 0.04063, 0.78, 0.0406, 0.7086, 0.05198, 0.7096, 0.052, 0.7783, 0.07059, 0.8568, 0.04273, 0.7904, 0.04875, 0.7899, 0.07505, 0.8527, 0.1281, 0.9168, 0.07659, 0.8657, 0.08199, 0.8629, 0.1307, 0.9112, 0.2044, 0.9506, 0.1371, 0.9228, 0.141, 0.9181, 0.2046, 0.9444, 0.2878, 0.9529, 0.215, 0.9527, 0.2161, 0.941, 0.2863, 0.9414, 0.3657, 0.9237, 0.2984, 0.9509, 0.298, 0.9448, 0.3616, 0.9192, 0.4263, 0.8681, 0.3747, 0.9179, 0.372, 0.9125, 0.4208, 0.8655, 0.4599, 0.794, 0.4322, 0.8593, 0.4277, 0.8554, 0.4539, 0.7938, 0.4615, 0.7136, 0.462, 0.7838, 0.4506, 0.7828, 0.4503, 0.7154, 0.4306, 0.6396, 0.4593, 0.7035, 0.4534, 0.7041, 0.4264, 0.6438, 0.3721, 0.5835, 0.4245, 0.6311, 0.4193, 0.634, 0.3698, 0.589, 0.2953, 0.5517, 0.3631, 0.5779, 0.3593, 0.5826, 0.2951, 0.5578, 0.2127, 0.5456, 0.2848, 0.5495, 0.2834, 0.5609, 0.2138, 0.557, 0.8279, 0.5392, 0.8279, 0.9435, 0.8398, 0.9435, 0.8398, 0.5392, 0.8952, 0.3494, 0.8953, 0.3495, 0.9003, 0.342, 0.9002, 0.3419, 0.8672, 0.9435, 0.8672, 0.5392, 0.8791, 0.5392, 0.8791, 0.9435, 0.6263, 0.5392, 0.6263, 0.9435, 0.6143, 0.9435, 0.6143, 0.5392, 0.582, 0.2871, 0.5818, 0.2871, 0.5802, 0.2828, 0.5802, 0.2828, 0.7182, 0.4208, 0.7182, 0.4208, 0.7175, 0.4244, 0.7175, 0.4244, 0.8457, 0.3963, 0.8458, 0.3964, 0.8533, 0.3914, 0.8532, 0.3913, 0.5802, 0.2143, 0.5802, 0.2143, 0.5766, 0.2136, 0.5766, 0.2136, 0.8672, 0.5392, 0.8672, 0.9435, 0.8791, 0.9435, 0.8791, 0.5392, 0.6097, 0.3494, 0.6096, 0.3495, 0.6046, 0.342, 0.6047, 0.3419, 0.9247, 0.2828, 0.9247, 0.2828, 0.9283, 0.2835, 0.9283, 0.2835, 0.7182, 0.4208, 0.7182, 0.4208, 0.7183, 0.4201, 0.7184, 0.4199, 0.6656, 0.5392, 0.6656, 0.9435, 0.6537, 0.9435, 0.6537, 0.5392, 0.6592, 0.3963, 0.6591, 0.3964, 0.6516, 0.3914, 0.6517, 0.3913, 0.1549, 0.8945, 0.2182, 0.9208, 0.2131, 0.9235, 0.1565, 0.9001, 0.1065, 0.8461, 0.1549, 0.8945, 0.1492, 0.8952, 0.1058, 0.8518, 0.08026, 0.7828, 0.1065, 0.8461, 0.1009, 0.8445, 0.07748, 0.7879, 0.08026, 0.7143, 0.08026, 0.7828, 0.07576, 0.7792, 0.07576, 0.7179, 0.1065, 0.651, 0.08026, 0.7143, 0.07748, 0.7093, 0.1009, 0.6526, 0.1549, 0.6026, 0.1065, 0.651, 0.1058, 0.6453, 0.1492, 0.602, 0.2182, 0.5764, 0.1549, 0.6026, 0.1565, 0.597, 0.2131, 0.5736, 0.2867, 0.5764, 0.2182, 0.5764, 0.2218, 0.5719, 0.2831, 0.5719, 0.35, 0.6026, 0.2867, 0.5764, 0.2918, 0.5736, 0.3484, 0.597, 0.3984, 0.651, 0.35, 0.6026, 0.3557, 0.602, 0.3991, 0.6453, 0.4246, 0.7143, 0.3984, 0.651, 0.404, 0.6526, 0.4274, 0.7093, 0.4246, 0.7828, 0.4246, 0.7143, 0.4291, 0.7179, 0.4291, 0.7792, 0.3984, 0.8461, 0.4246, 0.7828, 0.4274, 0.7879, 0.404, 0.8445, 0.35, 0.8945, 0.3984, 0.8461, 0.3991, 0.8518, 0.3557, 0.8952, 0.2867, 0.9208, 0.35, 0.8945, 0.3484, 0.9001, 0.2918, 0.9235, 0.2182, 0.9208, 0.2867, 0.9208, 0.2831, 0.9253, 0.2218, 0.9253, 0.3631, 0.5779, 0.3757, 0.5559, 0.3859, 0.5598, 0.3731, 0.5818, 0.4508, 0.6246, 0.4306, 0.6396, 0.4263, 0.63, 0.4464, 0.6149, 0.2984, 0.9509, 0.3043, 0.9761, 0.294, 0.9803, 0.2884, 0.955, 0.1995, 0.976, 0.2044, 0.9506, 0.2144, 0.9547, 0.2098, 0.9803, 0.0699, 0.6334, 0.04863, 0.6199, 0.05279, 0.6099, 0.07395, 0.6237, 0.1223, 0.5497, 0.1357, 0.5711, 0.1258, 0.5747, 0.1121, 0.5534, 0.2848, 0.5495, 0.2893, 0.5242, 0.3003, 0.5248, 0.2955, 0.55, 0.3747, 0.9179, 0.3895, 0.9389, 0.3816, 0.9466, 0.367, 0.9253, 0.0406, 0.7086, 0.01557, 0.7045, 0.01557, 0.6937, 0.0406, 0.698, 0.2022, 0.5472, 0.1975, 0.5222, 0.2077, 0.5185, 0.2121, 0.5436, 0.4322, 0.8593, 0.4538, 0.8729, 0.4496, 0.8829, 0.4281, 0.8691, 0.04273, 0.7904, 0.01786, 0.7964, 0.01361, 0.7863, 0.03859, 0.7805, 0.462, 0.7838, 0.4869, 0.7878, 0.487, 0.7985, 0.462, 0.7942, 0.07659, 0.8657, 0.05578, 0.8809, 0.04792, 0.8732, 0.06893, 0.8581, 0.4593, 0.7035, 0.4836, 0.6971, 0.488, 0.7069, 0.4636, 0.713, 0.1371, 0.9228, 0.1236, 0.9449, 0.1133, 0.9406, 0.1271, 0.9186, 0.6591, 0.3964, 0.7139, 0.4192, 0.7157, 0.4102, 0.6642, 0.3888, 0.6096, 0.3495, 0.6516, 0.3914, 0.6567, 0.3838, 0.6172, 0.3443, 0.5818, 0.2871, 0.6046, 0.342, 0.6122, 0.3369, 0.5909, 0.2853, 0.8511, 0.9435, 0.6611, 0.9435, 0.6644, 0.9489, 0.8479, 0.9489, 0.6046, 0.1552, 0.5818, 0.21, 0.5909, 0.2118, 0.6122, 0.1603, 0.6516, 0.1057, 0.6096, 0.1477, 0.6172, 0.1528, 0.6567, 0.1133, 0.7139, 0.07796, 0.6591, 0.1007, 0.6642, 0.1083, 0.7157, 0.08697, 0.8324, 0.9435, 0.6423, 0.9435, 0.6456, 0.9489, 0.8291, 0.9489, 0.8458, 0.1007, 0.791, 0.07796, 0.7892, 0.08697, 0.8407, 0.1083, 0.8953, 0.1477, 0.8533, 0.1057, 0.8482, 0.1133, 0.8877, 0.1528, 0.9231, 0.21, 0.9003, 0.1552, 0.8927, 0.1603, 0.9141, 0.2118, 0.6423, 0.9435, 0.8324, 0.9435, 0.8291, 0.9489, 0.6456, 0.9489, 0.9003, 0.342, 0.9231, 0.2871, 0.9141, 0.2853, 0.8927, 0.3369, 0.8533, 0.3914, 0.8953, 0.3495, 0.8877, 0.3443, 0.8482, 0.3838, 0.791, 0.4192, 0.8458, 0.3964, 0.8407, 0.3888, 0.7892, 0.4102, 0.6611, 0.9435, 0.8511, 0.9435, 0.8479, 0.9489, 0.6644, 0.9489, 0.662, 0.3928, 0.7144, 0.4145, 0.7158, 0.4151, 0.6606, 0.3922, 0.6137, 0.3472, 0.6538, 0.3873, 0.6549, 0.3884, 0.6126, 0.3461, 0.5865, 0.2866, 0.6082, 0.339, 0.6088, 0.3404, 0.5859, 0.2852, 0.8494, 0.5338, 0.6628, 0.5338, 0.6611, 0.5338, 0.8511, 0.5338, 0.6082, 0.1581, 0.5865, 0.2105, 0.5859, 0.2119, 0.6088, 0.1567, 0.6538, 0.1098, 0.6137, 0.1499, 0.6126, 0.151, 0.6549, 0.1087, 0.7144, 0.08263, 0.662, 0.1043, 0.6606, 0.1049, 0.7158, 0.08205, 0.8307, 0.5338, 0.6441, 0.5338, 0.6423, 0.5338, 0.8324, 0.5338, 0.8429, 0.1043, 0.7905, 0.08263, 0.7891, 0.08205, 0.8443, 0.1049, 0.8912, 0.1499, 0.8511, 0.1098, 0.85, 0.1087, 0.8923, 0.151, 0.9184, 0.2105, 0.8967, 0.1581, 0.8961, 0.1567, 0.919, 0.2119, 0.6441, 0.5338, 0.8307, 0.5338, 0.8324, 0.5338, 0.6423, 0.5338, 0.8967, 0.339, 0.9184, 0.2866, 0.919, 0.2852, 0.8961, 0.3404, 0.8511, 0.3873, 0.8912, 0.3472, 0.8923, 0.3461, 0.85, 0.3884, 0.7905, 0.4145, 0.8429, 0.3928, 0.8443, 0.3922, 0.7891, 0.4151, 0.6628, 0.5338, 0.8494, 0.5338, 0.8511, 0.5338, 0.6611, 0.5338, 0.8324, 0.9435, 0.8324, 0.5392, 0.8501, 0.5392, 0.8501, 0.9435, 0.7909, 0.419, 0.791, 0.4192, 0.7867, 0.4208, 0.7867, 0.4208, 0.8532, 0.3913, 0.8533, 0.3914, 0.8458, 0.3964, 0.8457, 0.3963, 0.8511, 0.5392, 0.8511, 0.9435, 0.8689, 0.9435, 0.8689, 0.5392, 0.9247, 0.2828, 0.9247, 0.2828, 0.9195, 0.2818, 0.9195, 0.2818, 0.9002, 0.3419, 0.9003, 0.342, 0.8953, 0.3495, 0.8952, 0.3494, 0.6423, 0.9435, 0.6423, 0.5392, 0.6246, 0.5392, 0.6246, 0.9435, 0.9247, 0.2828, 0.9247, 0.2828, 0.9239, 0.2827, 0.9238, 0.2826, 0.6611, 0.5392, 0.6611, 0.9435, 0.6434, 0.9435, 0.6434, 0.5392, 0.7867, 0.07629, 0.7867, 0.07629, 0.7857, 0.08157, 0.7857, 0.08157, 0.9229, 0.2871, 0.9231, 0.2871, 0.9247, 0.2828, 0.9247, 0.2828, 0.8511, 0.9435, 0.8511, 0.5392, 0.8689, 0.5392, 0.8689, 0.9435, 0.7867, 0.4208, 0.7867, 0.4208, 0.7866, 0.4201, 0.7865, 0.4199, 0.6611, 0.9435, 0.6611, 0.5392, 0.6434, 0.5392, 0.6434, 0.9435, 0.5802, 0.2828, 0.5802, 0.2828, 0.581, 0.2827, 0.5811, 0.2826, 0.714, 0.419, 0.7139, 0.4192, 0.7182, 0.4208, 0.7182, 0.4208, 0.6517, 0.3913, 0.6516, 0.3914, 0.6591, 0.3964, 0.6592, 0.3963, 0.6047, 0.3419, 0.6046, 0.342, 0.6096, 0.3495, 0.6097, 0.3494, 0.6097, 0.1478, 0.6096, 0.1477, 0.6046, 0.1552, 0.6047, 0.1553, 0.582, 0.2101, 0.5818, 0.21, 0.5802, 0.2143, 0.5802, 0.2143, 0.6592, 0.1008, 0.6591, 0.1007, 0.6516, 0.1057, 0.6517, 0.1058, 0.7182, 0.07629, 0.7182, 0.07629, 0.7183, 0.07708, 0.7184, 0.07725, 0.714, 0.07813, 0.7139, 0.07796, 0.7182, 0.07629, 0.7182, 0.07629, 0.5802, 0.2143, 0.5802, 0.2143, 0.581, 0.2145, 0.5811, 0.2145, 0.6047, 0.1553, 0.6046, 0.1552, 0.6096, 0.1477, 0.6097, 0.1478, 0.6517, 0.1058, 0.6516, 0.1057, 0.6591, 0.1007, 0.6592, 0.1008, 0.8457, 0.1008, 0.8458, 0.1007, 0.8533, 0.1057, 0.8532, 0.1058, 0.7867, 0.07629, 0.7867, 0.07629, 0.7866, 0.07708, 0.7865, 0.07725, 0.8952, 0.1478, 0.8953, 0.1477, 0.9003, 0.1552, 0.9002, 0.1553, 0.9229, 0.2101, 0.9231, 0.21, 0.9247, 0.2143, 0.9247, 0.2143, 0.9247, 0.2143, 0.9247, 0.2143, 0.9239, 0.2145, 0.9238, 0.2145, 0.7909, 0.07813, 0.791, 0.07796, 0.7867, 0.07629, 0.7867, 0.07629, 0.8532, 0.1058, 0.8533, 0.1057, 0.8458, 0.1007, 0.8457, 0.1008, 0.9002, 0.1553, 0.9003, 0.1552, 0.8953, 0.1477, 0.8952, 0.1478, 0.6754, 0.3983, 0.701, 0.409, 0.6983, 0.4078, 0.6782, 0.3995, 0.624, 0.3575, 0.6436, 0.3771, 0.6414, 0.3749, 0.6261, 0.3596, 0.5921, 0.3, 0.6027, 0.3256, 0.6015, 0.3228, 0.5932, 0.3028, 0.8017, 0.9489, 0.7105, 0.9489, 0.7204, 0.9489, 0.7919, 0.9489, 0.6027, 0.1715, 0.5921, 0.1971, 0.5932, 0.1944, 0.6015, 0.1743, 0.6436, 0.1201, 0.624, 0.1397, 0.6261, 0.1376, 0.6414, 0.1222, 0.701, 0.08818, 0.6754, 0.09879, 0.6782, 0.09764, 0.6983, 0.08932, 0.783, 0.9489, 0.6918, 0.9489, 0.7016, 0.9489, 0.7731, 0.9489, 0.8295, 0.09879, 0.8039, 0.08818, 0.8066, 0.08932, 0.8267, 0.09764, 0.881, 0.1397, 0.8613, 0.1201, 0.8635, 0.1222, 0.8788, 0.1376, 0.9128, 0.1971, 0.9022, 0.1715, 0.9034, 0.1743, 0.9117, 0.1944, 0.6918, 0.9489, 0.783, 0.9489, 0.7731, 0.9489, 0.7016, 0.9489, 0.9022, 0.3256, 0.9128, 0.3, 0.9117, 0.3028, 0.9034, 0.3228, 0.8613, 0.3771, 0.881, 0.3575, 0.8788, 0.3596, 0.8635, 0.3749, 0.8039, 0.409, 0.8295, 0.3983, 0.8267, 0.3995, 0.8066, 0.4078, 0.7105, 0.9489, 0.8017, 0.9489, 0.7919, 0.9489, 0.7204, 0.9489, 0.8967, 0.339, 0.9022, 0.3256, 0.8889, 0.3577, 0.8926, 0.3489, 0.8295, 0.3983, 0.8429, 0.3928, 0.8528, 0.3887, 0.8616, 0.385, 0.7144, 0.08263, 0.701, 0.08818, 0.7331, 0.07487, 0.7244, 0.07852, 0.8039, 0.08818, 0.7905, 0.08263, 0.7806, 0.07852, 0.7718, 0.07487, 0.662, 0.3928, 0.6754, 0.3983, 0.6433, 0.385, 0.6521, 0.3887, 0.6027, 0.3256, 0.6082, 0.339, 0.6123, 0.3489, 0.616, 0.3577, 0.8017, 0.9489, 0.8494, 0.9489, 0.8848, 0.9489, 0.9161, 0.9489, 0.8613, 0.1201, 0.8511, 0.1098, 0.8435, 0.1022, 0.8368, 0.09548, 0.7105, 0.9489, 0.6628, 0.9489, 0.6275, 0.9489, 0.5962, 0.9489, 0.701, 0.409, 0.7144, 0.4145, 0.7244, 0.4186, 0.7331, 0.4223, 0.9022, 0.1715, 0.8967, 0.1581, 0.8926, 0.1482, 0.8889, 0.1394, 0.5921, 0.1971, 0.5865, 0.2105, 0.5824, 0.2205, 0.5788, 0.2293, 0.783, 0.9489, 0.8307, 0.9489, 0.866, 0.9489, 0.8973, 0.9489, 0.624, 0.1397, 0.6137, 0.1499, 0.6061, 0.1575, 0.5994, 0.1643, 0.9128, 0.3, 0.9184, 0.2866, 0.9225, 0.2767, 0.9261, 0.2679, 0.6754, 0.09879, 0.662, 0.1043, 0.6521, 0.1085, 0.6433, 0.1121, 0.739, 0.4834, 0.7683, 0.4834, 0.7744, 0.4882, 0.7336, 0.4882, 0.6538, 0.4601, 0.6811, 0.4716, 0.6849, 0.4783, 0.6469, 0.4625, 0.5834, 0.4057, 0.6044, 0.4267, 0.6053, 0.4345, 0.5761, 0.4052, 0.5388, 0.3283, 0.5502, 0.3559, 0.5481, 0.3634, 0.5321, 0.3251, 0.5267, 0.2397, 0.5269, 0.2695, 0.522, 0.2757, 0.5217, 0.2342, 0.5492, 0.153, 0.538, 0.1807, 0.5312, 0.1845, 0.5467, 0.146, 0.6032, 0.08144, 0.5822, 0.1028, 0.5744, 0.1037, 0.6036, 0.07407, 0.6806, 0.03626, 0.653, 0.04783, 0.6454, 0.04571, 0.6838, 0.02961, 0.7694, 0.02454, 0.7395, 0.02451, 0.7333, 0.01964, 0.7749, 0.01965, 0.8559, 0.04816, 0.8283, 0.03653, 0.8245, 0.02965, 0.8628, 0.04578, 0.9265, 0.1034, 0.9055, 0.08198, 0.9046, 0.07416, 0.9338, 0.1038, 0.9704, 0.1814, 0.9592, 0.1537, 0.9614, 0.1461, 0.977, 0.1846, 0.9812, 0.2703, 0.9815, 0.2404, 0.9864, 0.2343, 0.986, 0.2758, 0.9575, 0.3565, 0.9691, 0.329, 0.9759, 0.3252, 0.9599, 0.3634, 0.9031, 0.4272, 0.9241, 0.4062, 0.9319, 0.4053, 0.9027, 0.4345, 0.8263, 0.4718, 0.8536, 0.4604, 0.8611, 0.4625, 0.8231, 0.4783, 0.8912, 0.3472, 0.881, 0.3575, 0.9055, 0.3329, 0.8988, 0.3396, 0.6918, 0.5338, 0.6441, 0.5338, 0.6087, 0.5338, 0.5774, 0.5338, 0.6441, 0.5338, 0.6918, 0.5338, 0.5774, 0.5338, 0.6087, 0.5338, 0.6436, 0.1201, 0.6538, 0.1098, 0.6614, 0.1022, 0.6681, 0.09548, 0.6538, 0.3873, 0.6436, 0.3771, 0.6681, 0.4016, 0.6614, 0.3949, 0.7105, 0.5338, 0.6628, 0.5338, 0.6275, 0.5338, 0.5962, 0.5338, 0.8429, 0.3928, 0.8295, 0.3983, 0.8616, 0.385, 0.8528, 0.3887, 0.7905, 0.08263, 0.8039, 0.08818, 0.7718, 0.07487, 0.7806, 0.07852, 0.6082, 0.339, 0.6027, 0.3256, 0.616, 0.3577, 0.6123, 0.3489, 0.8494, 0.5338, 0.8017, 0.5338, 0.9161, 0.5338, 0.8848, 0.5338, 0.8511, 0.1098, 0.8613, 0.1201, 0.8368, 0.09548, 0.8435, 0.1022, 0.6628, 0.5338, 0.7105, 0.5338, 0.5962, 0.5338, 0.6275, 0.5338, 0.8967, 0.1581, 0.9022, 0.1715, 0.8889, 0.1394, 0.8926, 0.1482, 0.5865, 0.2105, 0.5921, 0.1971, 0.5788, 0.2293, 0.5824, 0.2205, 0.8307, 0.5338, 0.783, 0.5338, 0.8973, 0.5338, 0.866, 0.5338, 0.6137, 0.1499, 0.624, 0.1397, 0.5994, 0.1643, 0.6061, 0.1575, 0.8221, 0.3745, 0.6806, 0.03626, 0.7339, 0.01407, 0.7934, 0.393, 0.8633, 0.3397, 0.6032, 0.08144, 0.6438, 0.04041, 0.8439, 0.3678, 0.7707, 0.391, 0.7694, 0.02454, 0.8272, 0.02474, 0.7371, 0.3974, 0.7168, 0.387, 0.8559, 0.04816, 0.909, 0.07072, 0.6833, 0.3802, 0.6685, 0.3629, 0.9265, 0.1034, 0.9667, 0.1447, 0.64, 0.344, 0.633, 0.3223, 0.9704, 0.1814, 0.9917, 0.235, 0.6138, 0.2941, 0.6158, 0.2714, 0.9812, 0.2703, 0.9805, 0.3279, 0.6091, 0.238, 0.6199, 0.2179, 0.9575, 0.3565, 0.9351, 0.4095, 0.6268, 0.1846, 0.6446, 0.1704, 0.9031, 0.4272, 0.8624, 0.4677, 0.6642, 0.1427, 0.6862, 0.1369, 0.8263, 0.4718, 0.7736, 0.4937, 0.7151, 0.1194, 0.7375, 0.1231, 0.739, 0.4834, 0.6825, 0.4832, 0.7709, 0.1188, 0.7911, 0.1261, 0.6538, 0.4601, 0.6012, 0.4378, 0.8245, 0.1308, 0.8396, 0.148, 0.5834, 0.4057, 0.5431, 0.3649, 0.8683, 0.1658, 0.8753, 0.1876, 0.5388, 0.3283, 0.5167, 0.2752, 0.8945, 0.2156, 0.8924, 0.2384, 0.5267, 0.2397, 0.5264, 0.182, 0.8989, 0.2718, 0.8881, 0.2919, 0.5492, 0.153, 0.5709, 0.09951, 0.881, 0.3253, 0.04915, 0.8722, 0.02222, 0.796, 0.04722, 0.7902, 0.07092, 0.8589])
me_x_003.materials.append(mat_material_003)
me_x_003.use_remesh_preserve_volume = False
me_x_003.use_remesh_preserve_attributes = False
me_x_003.use_mirror_vertex_groups = False
me_x_003.update()

# ---- objects
ob_node_collider = bpy.data.objects.new('node_collider', me_x_001)
ob_node_collider_001 = bpy.data.objects.new('node_collider.001', me_x_003)

# ---- transforms, parenting, visibility, modifiers, constraints
ob_node_collider.location = (0.0, 0.0, 0.0)
ob_node_collider.lineart.crease_threshold = 0.0
ob_node_collider_001.location = (0.0, 0.0, 0.0)
ob_node_collider_001.lineart.crease_threshold = 0.0

# ---- collection membership
col_collection_1.objects.link(ob_node_collider)
col_collection_1.objects.link(ob_node_collider_001)

# ---- scene / render settings (as saved in the file)
scene.frame_start = 1; scene.frame_end = 250; scene.frame_set(1)
scene.render.engine = 'BLENDER_EEVEE_NEXT'
scene.render.image_settings.color_mode = 'RGB'
scene.render.image_settings.compression = 90
scene.render.resolution_percentage = 50
scene.render.dither_intensity = 0.0
scene.cycles.use_denoising = False
scene.cycles.samples = 10
scene.cycles.sampling_pattern = 'TABULATED_SOBOL'
scene.cycles.light_sampling_threshold = 0.0
scene.cycles.use_adaptive_sampling = False
scene.cycles.use_light_tree = False
scene.cycles.blur_glossy = 0.0
scene.cycles.volume_bounces = 1
scene.cycles.pixel_filter_type = 'GAUSSIAN'
scene.cycles.sample_clamp_indirect = 0.0
scene.view_settings.view_transform = 'Standard'
bpy.context.view_layer.update()

# ---- added for rendering (the .blend has no active camera and no usable light): camera, sun
cam_auto = bpy.data.cameras.new('AutoCamera')
cam_auto.lens = 50.0
cam_auto.sensor_width = 36.0
cam_auto.clip_end = 1000.0
ob_auto_camera = bpy.data.objects.new('AutoCamera', cam_auto)
scene.collection.objects.link(ob_auto_camera)
ob_auto_camera.location = (2.06183, -2.4742, 2.34947)
ob_auto_camera.rotation_euler = (1.09748, -7.21219e-08, 0.694738)
scene.camera = ob_auto_camera
light_auto_sun = bpy.data.lights.new('AutoSun', 'SUN')
light_auto_sun.energy = 3.0
light_auto_sun.angle = 0.0523599
ob_auto_sun = bpy.data.objects.new('AutoSun', light_auto_sun)
scene.collection.objects.link(ob_auto_sun)
ob_auto_sun.rotation_euler = (0.872665, 0.174533, 0.523599)
bpy.context.view_layer.update()
